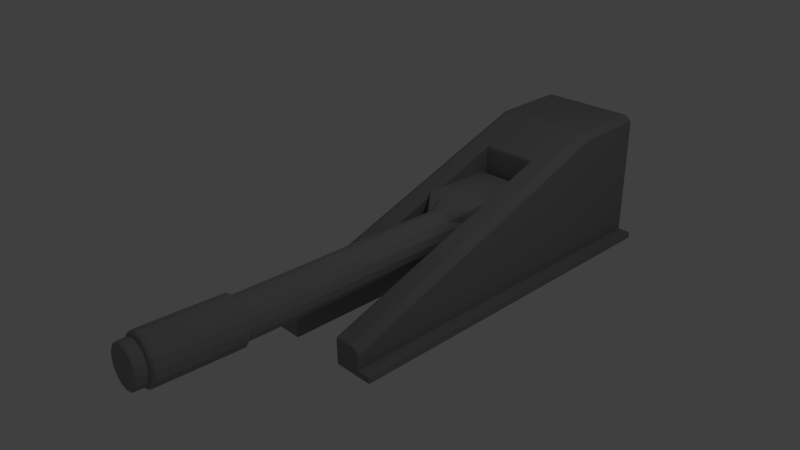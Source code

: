 # Source: lever.blend  (saved by Blender 2.69.0; exported with 4.5.12 LTS)
import bpy
from mathutils import Matrix  # noqa: F401  (used for matrix-valued properties, if any)

bpy.ops.wm.read_factory_settings(use_empty=True)
scene = bpy.context.scene
scene.name = 'Scene'

# ---- collections
col_collection_1 = bpy.data.collections.new('Collection 1'); scene.collection.children.link(col_collection_1)

# ---- materials (node trees are filled in below, after node groups)
mat_lever = bpy.data.materials.new('lever')
mat_lever.alpha_threshold = 0.0
mat_lever.use_transparent_shadow = False
mat_lever.diffuse_color = (0.3185, 0.3185, 0.3185, 1.0)
mat_lever.roughness = 0.5
mat_lever.line_color = (0.0, 0.0, 0.0, 1.0)
mat_leverbase = bpy.data.materials.new('leverbase')
mat_leverbase.alpha_threshold = 0.0
mat_leverbase.use_transparent_shadow = False
mat_leverbase.diffuse_color = (0.281, 0.281, 0.281, 1.0)
mat_leverbase.roughness = 0.5
mat_leverbase.line_color = (0.0, 0.0, 0.0, 1.0)

# ---- material node trees

# ---- world
world_world = bpy.data.worlds.new('World'); scene.world = world_world
world_world.color = (0.05088, 0.05088, 0.05088)
world_world.use_sun_shadow = False
world_world.sun_shadow_jitter_overblur = 0.0
world_world.cycles.sampling_method = 'MANUAL'
world_world.cycles.sample_map_resolution = 256

# ---- cameras
cam_camera = bpy.data.cameras.new('Camera')
cam_camera.clip_end = 100.0
cam_camera.lens = 35.0
cam_camera.sensor_width = 32.0
cam_camera.sensor_height = 18.0
cam_camera.ortho_scale = 7.314
cam_camera.dof.focus_distance = 0.0
cam_camera.dof.aperture_fstop = 128.0

# ---- lights
light_lamp = bpy.data.lights.new('Lamp', 'POINT')
light_lamp.transmission_factor = 0.0
light_lamp.cutoff_distance = 30.0
light_lamp.energy = 100.0
light_lamp.shadow_buffer_clip_start = 1.001
light_lamp.shadow_soft_size = 0.1
light_lamp.shadow_maximum_resolution = 0.006
light_lamp.use_absolute_resolution = True
light_lamp.cycles.use_multiple_importance_sampling = False

# ---- meshes
me_cylinder = bpy.data.meshes.new('Cylinder')
me_cylinder.from_pydata([(-1.304e-07, 0.702, -1.225), (0.0, 0.994, 1.044), (0.219, 0.6523, -1.225), (0.3827, 0.9179, 1.044), (0.4046, 0.5109, -1.225), (0.7071, 0.7012, 1.044), (0.5286, 0.2993, -1.226), (0.9239, 0.3767, 1.044), (0.5722, 0.04974, -1.226), (1.0, -0.005951, 1.044), (0.5286, -0.1999, -1.226), (0.9239, -0.3886, 1.044), (0.4046, -0.4114, -1.226), (0.7071, -0.7131, 1.044), (0.219, -0.5528, -1.226), (0.3827, -0.9298, 1.044), (-4.398e-08, -0.6025, -1.226), (1.51e-07, -1.006, 1.044), (-0.219, -0.5528, -1.226), (-0.3827, -0.9298, 1.044), (-0.4046, -0.4114, -1.226), (-0.7071, -0.7131, 1.044), (-0.5286, -0.1999, -1.226), (-0.9239, -0.3886, 1.044), (-0.5722, 0.04974, -1.226), (-1.0, -0.005951, 1.044), (-0.5286, 0.2993, -1.226), (-0.9239, 0.3767, 1.044), (-0.4046, 0.5109, -1.225), (-0.7071, 0.7012, 1.044), (-0.219, 0.6523, -1.225), (-0.3827, 0.9179, 1.044), (-1.404e-07, 0.906, -0.6977), (-1.404e-07, 0.9118, -0.5904), (-1.404e-07, 0.8068, 0.3371), (-1.404e-07, 0.8128, 0.4429), (-1.404e-07, 0.8188, 0.5487), (0.2773, 0.7559, 0.5487), (0.2773, 0.7499, 0.4428), (0.2773, 0.7439, 0.337), (0.2773, 0.849, -0.5904), (0.2773, 0.8432, -0.6977), (0.5124, 0.5769, 0.5485), (0.5124, 0.5709, 0.4427), (0.5124, 0.5649, 0.3369), (0.5124, 0.6699, -0.5906), (0.5124, 0.6641, -0.6978), (0.6695, 0.3089, 0.5483), (0.6695, 0.3029, 0.4425), (0.6695, 0.2969, 0.3367), (0.6695, 0.4019, -0.5908), (0.6695, 0.3961, -0.698), (0.7247, -0.007285, 0.5481), (0.7247, -0.01328, 0.4423), (0.7247, -0.01928, 0.3364), (0.7247, 0.08573, -0.591), (0.7247, 0.07993, -0.6983), (0.6695, -0.3234, 0.5478), (0.6695, -0.3294, 0.442), (0.6695, -0.3354, 0.3362), (0.6695, -0.2304, -0.5913), (0.6695, -0.2362, -0.6985), (0.5124, -0.5914, 0.5476), (0.5124, -0.5974, 0.4418), (0.5124, -0.6034, 0.336), (0.5124, -0.4984, -0.5915), (0.5124, -0.5042, -0.6987), (0.2773, -0.7705, 0.5475), (0.2773, -0.7765, 0.4417), (0.2773, -0.7825, 0.3359), (0.2773, -0.6775, -0.5916), (0.2773, -0.6833, -0.6989), (-3.1e-08, -0.8334, 0.5475), (-3.1e-08, -0.8394, 0.4416), (-3.1e-08, -0.8454, 0.3358), (-3.1e-08, -0.7404, -0.5917), (-3.1e-08, -0.7462, -0.6989), (-0.2773, -0.7705, 0.5475), (-0.2773, -0.7765, 0.4417), (-0.2773, -0.7825, 0.3359), (-0.2773, -0.6775, -0.5916), (-0.2773, -0.6833, -0.6989), (-0.5124, -0.5914, 0.5476), (-0.5124, -0.5974, 0.4418), (-0.5124, -0.6034, 0.336), (-0.5124, -0.4984, -0.5915), (-0.5124, -0.5042, -0.6987), (-0.6695, -0.3234, 0.5478), (-0.6695, -0.3294, 0.442), (-0.6695, -0.3354, 0.3362), (-0.6695, -0.2304, -0.5913), (-0.6695, -0.2362, -0.6985), (-0.7247, -0.007285, 0.5481), (-0.7247, -0.01328, 0.4423), (-0.7247, -0.01928, 0.3364), (-0.7247, 0.08573, -0.591), (-0.7247, 0.07993, -0.6983), (-1.404e-07, 0.8769, -1.207), (-0.2773, 0.814, -1.207), (-0.5124, 0.6349, -1.207), (-0.6695, 0.3669, -1.208), (-0.6695, 0.3089, 0.5483), (-0.6695, 0.3029, 0.4425), (-0.6695, 0.2969, 0.3367), (-0.6695, 0.4019, -0.5908), (-0.6695, 0.3961, -0.698), (-0.7247, 0.05076, -1.208), (-0.6695, -0.2654, -1.208), (-0.5124, -0.5334, -1.208), (-0.2773, -0.7125, -1.208), (-0.5124, 0.5769, 0.5485), (-0.5124, 0.5709, 0.4427), (-0.5124, 0.5649, 0.3369), (-0.5124, 0.6699, -0.5906), (-0.5124, 0.6641, -0.6978), (-3.1e-08, -0.7754, -1.208), (0.2773, -0.7125, -1.208), (0.5124, -0.5334, -1.208), (0.6695, -0.2654, -1.208), (-0.2773, 0.7559, 0.5487), (-0.2773, 0.7499, 0.4428), (-0.2773, 0.7439, 0.337), (-0.2773, 0.849, -0.5904), (-0.2773, 0.8432, -0.6977), (0.7247, 0.05076, -1.208), (0.6695, 0.3669, -1.208), (0.5124, 0.6349, -1.207), (0.2773, 0.814, -1.207), (-1.101e-08, 1.104, 1.043), (0.4238, 1.095, 1.044), (1.094, 1.083, 1.044), (1.105, 0.4205, 1.043), (1.107, -0.003222, 1.043), (1.105, -0.427, 1.043), (1.112, -1.091, 1.043), (0.4238, -1.107, 1.043), (1.562e-07, -1.111, 1.043), (-0.4238, -1.107, 1.043), (-1.094, -1.085, 1.043), (-1.094, -0.427, 1.043), (-1.107, -0.003222, 1.043), (-1.094, 0.4205, 1.043), (-1.087, 1.119, 1.044), (-0.4238, 1.095, 1.044), (6.722e-06, 1.102, 0.6407), (-1.101e-08, 1.104, 0.842), (0.4238, 1.095, 0.8422), (0.423, 1.093, 0.6409), (1.094, 1.083, 0.8428), (1.092, 1.081, 0.6415), (1.105, 0.4205, 0.842), (1.103, 0.4198, 0.6407), (1.107, -0.003222, 0.842), (1.105, -0.003216, 0.6407), (1.105, -0.427, 0.842), (1.103, -0.4262, 0.6407), (1.112, -1.091, 0.8412), (1.11, -1.089, 0.6399), (0.4238, -1.107, 0.8418), (0.423, -1.105, 0.6405), (1.562e-07, -1.111, 0.842), (6.888e-06, -1.109, 0.6407), (-0.4238, -1.107, 0.8418), (-0.423, -1.105, 0.6405), (-1.094, -1.085, 0.8413), (-1.092, -1.083, 0.6399), (-1.094, -0.427, 0.842), (-1.092, -0.4262, 0.6407), (-1.107, -0.003222, 0.842), (-1.105, -0.003216, 0.6407), (-1.094, 0.4205, 0.842), (-1.092, 0.4198, 0.6407), (-1.087, 1.119, 0.8429), (-1.085, 1.117, 0.6416), (-0.4238, 1.095, 0.8422), (-0.423, 1.093, 0.6409), (0.2773, 0.8165, -1.164), (0.5124, 0.6374, -1.164), (0.6695, 0.3694, -1.164), (0.7247, 0.05322, -1.165), (0.6695, -0.2629, -1.165), (0.5124, -0.5309, -1.165), (0.2773, -0.71, -1.165), (-3.1e-08, -0.7729, -1.165), (-0.2773, -0.71, -1.165), (-0.5124, -0.5309, -1.165), (-0.6695, -0.2629, -1.165), (-0.7247, 0.05322, -1.165), (-0.6695, 0.3694, -1.164), (-0.5124, 0.6374, -1.164), (-0.2773, 0.8165, -1.164), (-1.404e-07, 0.8793, -1.164), (-1.43e-07, 1.017, -1.117), (-1.43e-07, 1.026, -1.013), (-1.43e-07, 1.036, -0.9079), (-1.43e-07, 1.045, -0.8032), (-1.384e-07, 0.9932, -0.6985), (0.3038, 0.9244, -0.6986), (0.3245, 0.9718, -0.8033), (0.3245, 0.9622, -0.908), (0.3245, 0.9526, -1.013), (0.3245, 0.943, -1.117), (0.5613, 0.7282, -0.6988), (0.5996, 0.7623, -0.8035), (0.5996, 0.7527, -0.9082), (0.5996, 0.7431, -1.013), (0.5996, 0.7335, -1.118), (0.7334, 0.4346, -0.6991), (0.7834, 0.4487, -0.8038), (0.7834, 0.4391, -0.9085), (0.7834, 0.4295, -1.013), (0.7834, 0.4199, -1.118), (0.7938, 0.08837, -0.6995), (0.848, 0.07878, -0.8042), (0.848, 0.06918, -0.9089), (0.848, 0.05959, -1.014), (0.848, 0.04999, -1.118), (0.7334, -0.2579, -0.6998), (0.7834, -0.2911, -0.8046), (0.7834, -0.3007, -0.9093), (0.7834, -0.3103, -1.014), (0.7834, -0.3199, -1.119), (0.5613, -0.5515, -0.7001), (0.5996, -0.6047, -0.8049), (0.5996, -0.6143, -0.9096), (0.5996, -0.6239, -1.014), (0.5996, -0.6335, -1.119), (0.3038, -0.7476, -0.7003), (0.3245, -0.8142, -0.8051), (0.3245, -0.8238, -0.9098), (0.3245, -0.8334, -1.015), (0.3245, -0.843, -1.119), (-1.851e-08, -0.8165, -0.7004), (-1.495e-08, -0.8878, -0.8052), (-1.495e-08, -0.8974, -0.9099), (-1.495e-08, -0.907, -1.015), (-1.495e-08, -0.9166, -1.119), (-0.3038, -0.7476, -0.7003), (-0.3245, -0.8142, -0.8051), (-0.3245, -0.8238, -0.9098), (-0.3245, -0.8334, -1.015), (-0.3245, -0.843, -1.119), (-0.5613, -0.5515, -0.7001), (-0.5996, -0.6047, -0.8049), (-0.5996, -0.6143, -0.9096), (-0.5996, -0.6239, -1.014), (-0.5996, -0.6335, -1.119), (-0.7334, -0.2579, -0.6998), (-0.7834, -0.2911, -0.8046), (-0.7834, -0.3007, -0.9093), (-0.7834, -0.3103, -1.014), (-0.7834, -0.3199, -1.119), (-0.7938, 0.08837, -0.6995), (-0.848, 0.07878, -0.8042), (-0.848, 0.06918, -0.9089), (-0.848, 0.05959, -1.014), (-0.848, 0.04999, -1.118), (-0.7334, 0.4347, -0.6991), (-0.7834, 0.4487, -0.8038), (-0.7834, 0.4391, -0.9085), (-0.7834, 0.4295, -1.013), (-0.7834, 0.4199, -1.118), (-0.5613, 0.7282, -0.6988), (-0.5996, 0.7623, -0.8035), (-0.5996, 0.7527, -0.9082), (-0.5996, 0.7431, -1.013), (-0.5996, 0.7335, -1.118), (-0.3038, 0.9244, -0.6986), (-0.3245, 0.9718, -0.8033), (-0.3245, 0.9622, -0.908), (-0.3245, 0.9526, -1.013), (-0.3245, 0.943, -1.117), (0.2746, 0.8014, -1.159), (0.5074, 0.6241, -1.16), (0.6629, 0.3588, -1.16), (0.7176, 0.04575, -1.16), (0.6629, -0.2673, -1.16), (0.5074, -0.5326, -1.161), (0.2746, -0.7099, -1.161), (-2.187e-08, -0.7722, -1.161), (-0.2746, -0.7099, -1.161), (-0.5074, -0.5326, -1.161), (-0.6629, -0.2673, -1.16), (-0.7176, 0.04575, -1.16), (-0.6629, 0.3588, -1.16), (-0.5074, 0.6241, -1.16), (-0.2746, 0.8014, -1.159), (-1.302e-07, 0.8637, -1.159), (0.2744, 0.8056, -1.213), (0.2702, 0.7936, -1.219), (0.5071, 0.6284, -1.214), (0.4992, 0.6192, -1.22), (0.6625, 0.3632, -1.214), (0.6523, 0.3581, -1.22), (0.7171, 0.05042, -1.214), (0.706, 0.05008, -1.22), (0.6625, -0.2624, -1.214), (0.6523, -0.2579, -1.22), (0.5071, -0.5276, -1.214), (0.4992, -0.519, -1.22), (0.2744, -0.7048, -1.215), (0.2702, -0.6935, -1.221), (-3.13e-08, -0.767, -1.215), (-3.234e-08, -0.7548, -1.221), (-0.2744, -0.7048, -1.215), (-0.2702, -0.6935, -1.221), (-0.5071, -0.5276, -1.214), (-0.4992, -0.519, -1.22), (-0.6625, -0.2624, -1.214), (-0.6523, -0.2579, -1.22), (-0.7171, 0.05042, -1.214), (-0.706, 0.05008, -1.22), (-0.6625, 0.3632, -1.214), (-0.6523, 0.3581, -1.22), (-0.5071, 0.6284, -1.214), (-0.4992, 0.6192, -1.22), (-0.2744, 0.8056, -1.213), (-0.2702, 0.7936, -1.219), (-1.396e-07, 0.8679, -1.213), (-1.389e-07, 0.8549, -1.219), (0.2589, 0.7625, -1.222), (0.4784, 0.5953, -1.222), (0.6251, 0.3451, -1.223), (0.6766, 0.04991, -1.223), (0.6251, -0.2452, -1.223), (0.4784, -0.4955, -1.223), (0.2589, -0.6627, -1.223), (-3.485e-08, -0.7214, -1.223), (-0.2589, -0.6627, -1.223), (-0.4784, -0.4955, -1.223), (-0.6251, -0.2452, -1.223), (-0.6766, 0.04991, -1.223), (-0.6251, 0.3451, -1.223), (-0.4784, 0.5953, -1.222), (-0.2589, 0.7625, -1.222), (-1.37e-07, 0.8212, -1.222), (0.3245, 0.941, -1.139), (0.5996, 0.7315, -1.14), (0.7834, 0.4179, -1.14), (0.848, 0.04798, -1.14), (0.7834, -0.3219, -1.141), (0.5996, -0.6355, -1.141), (0.3245, -0.845, -1.141), (-1.495e-08, -0.9186, -1.141), (-0.3245, -0.845, -1.141), (-0.5996, -0.6355, -1.141), (-0.7834, -0.3219, -1.141), (-0.848, 0.04798, -1.14), (-0.7834, 0.4179, -1.14), (-0.5996, 0.7315, -1.14), (-0.3245, 0.941, -1.139), (-1.43e-07, 1.015, -1.139), (0.3215, 0.9324, -1.143), (0.3172, 0.9201, -1.148), (0.3106, 0.9015, -1.152), (0.2967, 0.863, -1.156), (0.5941, 0.7248, -1.143), (0.5861, 0.7153, -1.148), (0.5738, 0.7009, -1.152), (0.5483, 0.6714, -1.157), (0.7762, 0.4141, -1.144), (0.7657, 0.4088, -1.148), (0.7498, 0.4008, -1.153), (0.7164, 0.3847, -1.157), (0.8401, 0.04763, -1.144), (0.8288, 0.04722, -1.149), (0.8115, 0.04682, -1.153), (0.7754, 0.04643, -1.157), (0.7762, -0.3188, -1.145), (0.7657, -0.3143, -1.149), (0.7498, -0.3072, -1.153), (0.7164, -0.2918, -1.158), (0.5941, -0.6295, -1.145), (0.5861, -0.6208, -1.149), (0.5738, -0.6073, -1.154), (0.5483, -0.5786, -1.158), (0.3215, -0.8371, -1.145), (0.3172, -0.8256, -1.15), (0.3106, -0.8078, -1.154), (0.2967, -0.7702, -1.158), (-1.508e-08, -0.91, -1.145), (-1.58e-08, -0.8975, -1.15), (-1.764e-08, -0.8782, -1.154), (-1.98e-08, -0.8375, -1.158), (-0.3215, -0.8371, -1.145), (-0.3172, -0.8256, -1.15), (-0.3106, -0.8078, -1.154), (-0.2967, -0.7702, -1.158), (-0.5941, -0.6295, -1.145), (-0.5861, -0.6208, -1.149), (-0.5738, -0.6073, -1.154), (-0.5483, -0.5786, -1.158), (-0.7762, -0.3188, -1.145), (-0.7657, -0.3143, -1.149), (-0.7498, -0.3072, -1.153), (-0.7164, -0.2918, -1.158), (-0.8401, 0.04763, -1.144), (-0.8288, 0.04722, -1.149), (-0.8115, 0.04682, -1.153), (-0.7754, 0.04643, -1.157), (-0.7762, 0.4141, -1.144), (-0.7657, 0.4088, -1.148), (-0.7498, 0.4008, -1.153), (-0.7164, 0.3847, -1.157), (-0.5941, 0.7248, -1.143), (-0.5861, 0.7153, -1.148), (-0.5738, 0.7009, -1.152), (-0.5483, 0.6714, -1.157), (-0.3215, 0.9324, -1.143), (-0.3172, 0.9201, -1.148), (-0.3106, 0.9015, -1.152), (-0.2967, 0.863, -1.156), (-1.419e-07, 1.005, -1.143), (-1.409e-07, 0.992, -1.148), (-1.402e-07, 0.9719, -1.152), (-1.369e-07, 0.9303, -1.156), (-1.43e-07, 1.054, -0.7078), (0.3245, 0.9805, -0.7079), (0.5996, 0.771, -0.7081), (0.7834, 0.4574, -0.7084), (0.848, 0.08752, -0.7088), (0.7834, -0.2824, -0.7092), (0.5996, -0.596, -0.7095), (0.3245, -0.8055, -0.7097), (-1.495e-08, -0.8791, -0.7098), (-0.3245, -0.8055, -0.7097), (-0.5996, -0.596, -0.7095), (-0.7834, -0.2824, -0.7092), (-0.848, 0.08752, -0.7088), (-0.7834, 0.4574, -0.7084), (-0.5996, 0.771, -0.7081), (-0.3245, 0.9805, -0.7079), (0.3228, 0.9759, -0.7054), (0.3206, 0.9703, -0.7031), (0.3177, 0.9625, -0.7007), (0.5964, 0.7675, -0.7056), (0.5925, 0.7633, -0.7033), (0.587, 0.7573, -0.701), (0.7792, 0.4556, -0.7059), (0.7741, 0.4535, -0.7036), (0.767, 0.4503, -0.7013), (0.8434, 0.08775, -0.7063), (0.8379, 0.08796, -0.704), (0.8302, 0.08817, -0.7017), (0.7792, -0.2802, -0.7067), (0.7741, -0.2775, -0.7044), (0.767, -0.274, -0.702), (0.5964, -0.592, -0.707), (0.5925, -0.5874, -0.7047), (0.587, -0.581, -0.7023), (0.3228, -0.8004, -0.7072), (0.3206, -0.7944, -0.7049), (0.3177, -0.7861, -0.7026), (-1.522e-08, -0.8736, -0.7073), (-1.541e-08, -0.8671, -0.705), (-1.601e-08, -0.8581, -0.7026), (-0.3228, -0.8004, -0.7072), (-0.3206, -0.7944, -0.7049), (-0.3177, -0.7861, -0.7026), (-0.5964, -0.592, -0.707), (-0.5925, -0.5874, -0.7047), (-0.587, -0.581, -0.7023), (-0.7792, -0.2802, -0.7067), (-0.7741, -0.2775, -0.7044), (-0.767, -0.274, -0.702), (-0.8434, 0.08775, -0.7063), (-0.8379, 0.08796, -0.704), (-0.8302, 0.08817, -0.7017), (-0.7792, 0.4556, -0.7059), (-0.7741, 0.4535, -0.7036), (-0.767, 0.4503, -0.7013), (-0.5964, 0.7675, -0.7056), (-0.5925, 0.7633, -0.7033), (-0.587, 0.7573, -0.701), (-0.3227, 0.9759, -0.7054), (-0.3206, 0.9703, -0.7031), (-0.3177, 0.9625, -0.7007), (-1.426e-07, 1.049, -0.7053), (-1.419e-07, 1.043, -0.703), (-1.414e-07, 1.034, -0.7007), (0.3978, -0.4166, -1.226), (0.6953, -0.721, 1.044), (0.5039, -0.5399, -1.208), (0.5039, -0.5108, -0.6987), (0.5039, -0.505, -0.5915), (0.5039, -0.61, 0.336), (0.5039, -0.604, 0.4418), (0.5039, -0.598, 0.5476), (1.092, -1.102, 1.043), (1.09, -1.1, 0.6399), (1.092, -1.102, 0.8412), (0.5039, -0.5375, -1.165), (0.5896, -0.6411, -1.119), (0.5896, -0.6315, -1.014), (0.5896, -0.6219, -0.9096), (0.5896, -0.6124, -0.8049), (0.5519, -0.5586, -0.7002), (0.4989, -0.5391, -1.161), (0.4909, -0.5254, -1.22), (0.4986, -0.5341, -1.214), (0.4704, -0.5016, -1.223), (0.5896, -0.6432, -1.141), (0.5391, -0.5856, -1.158), (0.5642, -0.6146, -1.154), (0.5762, -0.6283, -1.149), (0.5841, -0.6371, -1.145), (0.5896, -0.6036, -0.7095), (0.5864, -0.5997, -0.707), (0.5825, -0.5949, -0.7047), (0.5772, -0.5885, -0.7024), (0.4105, -0.4014, -1.226), (0.7174, -0.6976, 1.044), (0.5199, -0.4915, -0.6987), (0.5199, -0.4857, -0.5915), (0.5199, -0.5907, 0.336), (0.5199, -0.5847, 0.4418), (0.5199, -0.5787, 0.5477), (0.5199, -0.5206, -1.208), (1.116, -1.07, 1.043), (1.114, -1.068, 0.6399), (1.116, -1.07, 0.8413), (0.5199, -0.5182, -1.165), (0.6083, -0.6186, -1.119), (0.6083, -0.609, -1.014), (0.6083, -0.5994, -0.9096), (0.6083, -0.5898, -0.8049), (0.5695, -0.5375, -0.7001), (0.5148, -0.52, -1.161), (0.5065, -0.5066, -1.22), (0.5145, -0.515, -1.214), (0.4854, -0.4836, -1.223), (0.6083, -0.6206, -1.141), (0.5563, -0.5649, -1.158), (0.5822, -0.593, -1.154), (0.5946, -0.6062, -1.149), (0.6027, -0.6148, -1.145), (0.6083, -0.5811, -0.7095), (0.6051, -0.5772, -0.707), (0.6011, -0.5727, -0.7047), (0.5956, -0.5664, -0.7023), (0.4124, 0.4975, -1.225), (0.7209, 0.6806, 1.044), (0.5224, 0.6471, -0.6979), (0.5224, 0.6529, -0.5906), (0.5224, 0.5479, 0.3369), (0.5224, 0.5539, 0.4427), (0.5224, 0.5599, 0.5485), (0.5224, 0.6179, -1.207), (1.105, 1.048, 1.044), (1.103, 1.046, 0.6414), (1.105, 1.048, 0.8428), (0.5224, 0.6204, -1.164), (0.6113, 0.7136, -1.118), (0.6113, 0.7232, -1.013), (0.6113, 0.7328, -0.9082), (0.6113, 0.7424, -0.8035), (0.5722, 0.7096, -0.6988), (0.5172, 0.6073, -1.16), (0.5089, 0.6026, -1.22), (0.5169, 0.6116, -1.214), (0.4877, 0.5794, -1.222), (0.6113, 0.7116, -1.14), (0.559, 0.6532, -1.157), (0.585, 0.6819, -1.152), (0.5974, 0.6958, -1.148), (0.6056, 0.7051, -1.143), (0.6113, 0.7511, -0.7081), (0.608, 0.7478, -0.7056), (0.604, 0.7437, -0.7033), (0.5984, 0.7379, -0.701), (0.3906, 0.5216, -1.225), (0.6826, 0.7175, 1.044), (0.4947, 0.6776, -0.6978), (0.4947, 0.6834, -0.5906), (0.4947, 0.5784, 0.3369), (0.4947, 0.5844, 0.4427), (0.4947, 0.5904, 0.5485), (0.4947, 0.6484, -1.207), (1.053, 1.091, 1.044), (1.051, 1.089, 0.6414), (1.053, 1.091, 0.8428), (0.4947, 0.6509, -1.164), (0.5789, 0.7493, -1.118), (0.5789, 0.7589, -1.013), (0.5789, 0.7685, -0.9082), (0.5789, 0.7781, -0.8035), (0.5419, 0.743, -0.6988), (0.4898, 0.6375, -1.159), (0.482, 0.6323, -1.22), (0.4895, 0.6418, -1.214), (0.4619, 0.6079, -1.222), (0.5789, 0.7473, -1.14), (0.5293, 0.6859, -1.157), (0.554, 0.7161, -1.152), (0.5658, 0.7307, -1.148), (0.5735, 0.7404, -1.143), (0.5789, 0.7868, -0.7081), (0.5757, 0.7833, -0.7056), (0.572, 0.7789, -0.7033), (0.5667, 0.7728, -0.7009), (-0.3928, 0.5199, -1.225), (-0.6865, 0.715, 1.044), (-0.4975, 0.6463, -1.207), (-0.4975, 0.6755, -0.6978), (-0.4975, 0.6813, -0.5906), (-0.4975, 0.5763, 0.3369), (-0.4975, 0.5823, 0.4427), (-0.4975, 0.5883, 0.5485), (-1.052, 1.126, 1.044), (-1.05, 1.124, 0.6415), (-1.052, 1.126, 0.8429), (-0.4975, 0.6488, -1.164), (-0.5821, 0.7468, -1.118), (-0.5821, 0.7564, -1.013), (-0.5821, 0.766, -0.9082), (-0.5821, 0.7756, -0.8035), (-0.5449, 0.7407, -0.6988), (-0.4926, 0.6354, -1.159), (-0.4847, 0.6303, -1.22), (-0.4922, 0.6397, -1.214), (-0.4645, 0.6059, -1.222), (-0.5821, 0.7448, -1.14), (-0.5323, 0.6836, -1.157), (-0.5571, 0.7137, -1.152), (-0.5689, 0.7283, -1.148), (-0.5767, 0.738, -1.143), (-0.5821, 0.7843, -0.7081), (-0.5789, 0.7808, -0.7056), (-0.5752, 0.7765, -0.7033), (-0.5699, 0.7704, -0.7009), (-0.4115, 0.4991, -1.225), (-0.7192, 0.683, 1.044), (-0.5212, 0.6199, -1.207), (-0.5212, 0.6491, -0.6979), (-0.5212, 0.6549, -0.5906), (-0.5212, 0.5499, 0.3369), (-0.5212, 0.5559, 0.4427), (-0.5212, 0.5619, 0.5485), (-1.095, 1.089, 1.044), (-1.093, 1.087, 0.6415), (-1.095, 1.089, 0.8429), (-0.5212, 0.6224, -1.164), (-0.6099, 0.7159, -1.118), (-0.6099, 0.7255, -1.013), (-0.6099, 0.7351, -0.9082), (-0.6099, 0.7447, -0.8035), (-0.5709, 0.7118, -0.6988), (-0.5161, 0.6093, -1.16), (-0.5078, 0.6046, -1.22), (-0.5158, 0.6136, -1.214), (-0.4866, 0.5813, -1.222), (-0.6099, 0.7139, -1.14), (-0.5577, 0.6554, -1.157), (-0.5837, 0.6842, -1.152), (-0.5961, 0.6981, -1.148), (-0.6042, 0.7074, -1.143), (-0.6099, 0.7535, -0.7081), (-0.6066, 0.7501, -0.7056), (-0.6026, 0.746, -0.7033), (-0.5971, 0.7401, -0.701), (-0.3983, -0.4162, -1.226), (-0.6962, -0.7203, 1.044), (-0.5045, -0.5394, -1.208), (-0.5045, -0.5102, -0.6987), (-0.5045, -0.5044, -0.5915), (-0.5045, -0.6094, 0.336), (-0.5045, -0.6034, 0.4418), (-0.5045, -0.5975, 0.5476), (-1.077, -1.092, 1.043), (-1.075, -1.09, 0.6399), (-1.077, -1.092, 0.8413), (-0.5045, -0.5369, -1.165), (-0.5904, -0.6405, -1.119), (-0.5904, -0.6309, -1.014), (-0.5904, -0.6213, -0.9096), (-0.5904, -0.6117, -0.8049), (-0.5527, -0.558, -0.7001), (-0.4996, -0.5386, -1.161), (-0.4916, -0.5249, -1.22), (-0.4992, -0.5335, -1.214), (-0.4711, -0.5011, -1.223), (-0.5904, -0.6425, -1.141), (-0.5399, -0.585, -1.158), (-0.565, -0.614, -1.154), (-0.577, -0.6277, -1.149), (-0.5849, -0.6365, -1.145), (-0.5904, -0.603, -0.7095), (-0.5872, -0.599, -0.707), (-0.5833, -0.5943, -0.7047), (-0.578, -0.5879, -0.7024), (-0.4087, -0.4045, -1.226), (-0.7143, -0.7024, 1.044), (-0.5176, -0.5245, -1.208), (-0.5176, -0.4954, -0.6987), (-0.5176, -0.4896, -0.5915), (-0.5176, -0.5946, 0.336), (-0.5176, -0.5886, 0.4418), (-0.5176, -0.5826, 0.5476), (-1.1, -1.069, 1.043), (-1.098, -1.067, 0.6399), (-1.1, -1.069, 0.8413), (-0.5176, -0.5221, -1.165), (-0.6057, -0.6231, -1.119), (-0.6057, -0.6135, -1.014), (-0.6057, -0.6039, -0.9096), (-0.6057, -0.5944, -0.8049), (-0.567, -0.5418, -0.7001), (-0.5125, -0.5239, -1.161), (-0.5043, -0.5104, -1.22), (-0.5122, -0.5188, -1.214), (-0.4833, -0.4872, -1.223), (-0.6057, -0.6252, -1.141), (-0.5538, -0.5691, -1.158), (-0.5797, -0.5974, -1.154), (-0.592, -0.6107, -1.149), (-0.6001, -0.6193, -1.145), (-0.6057, -0.5856, -0.7095), (-0.6024, -0.5817, -0.707), (-0.5985, -0.5772, -0.7047), (-0.593, -0.5708, -0.7023), (-1.101e-08, 1.104, 0.6439), (0.4238, 1.095, 0.6441), (1.094, 1.083, 0.6447), (1.105, 0.4205, 0.6439), (1.107, -0.003222, 0.6439), (1.105, -0.427, 0.6439), (1.112, -1.091, 0.6432), (0.4238, -1.107, 0.6437), (1.562e-07, -1.111, 0.6439), (-0.4238, -1.107, 0.6437), (-1.094, -1.085, 0.6432), (-1.094, -0.427, 0.6439), (-1.107, -0.003222, 0.6439), (-1.094, 0.4205, 0.6439), (-1.087, 1.119, 0.6448), (-0.4238, 1.095, 0.6441), (1.092, -1.102, 0.6431), (1.116, -1.07, 0.6432), (1.105, 1.048, 0.6447), (1.053, 1.091, 0.6447), (-1.052, 1.126, 0.6448), (-1.095, 1.089, 0.6448), (-1.077, -1.092, 0.6432), (-1.1, -1.069, 0.6432), (-1.072, 1.108, 0.6397), (0.4188, 1.089, 0.6391), (1.079, 1.073, 0.6396), (1.091, 0.4183, 0.6389), (1.094, -0.003302, 0.6389), (1.091, -0.4249, 0.6389), (1.096, -1.081, 0.6381), (0.4188, -1.1, 0.6387), (1.551e-07, -1.105, 0.6389), (-0.4188, -1.1, 0.6387), (-1.078, -1.076, 0.6381), (-1.081, -0.4249, 0.6389), (-1.094, -0.003302, 0.6389), (-1.081, 0.4183, 0.6389), (-0.4188, 1.089, 0.6391), (-1.019e-08, 1.099, 0.6389), (1.076, -1.092, 0.6381), (1.101, -1.06, 0.6381), (1.089, 1.038, 0.6396), (1.039, 1.081, 0.6396), (-1.037, 1.116, 0.6397), (-1.079, 1.078, 0.6397), (-1.062, -1.082, 0.6381), (-1.084, -1.06, 0.6381)], [], [(15, 17, 136, 135), (31, 1, 128, 143), (7, 9, 132, 131), (23, 25, 140, 139), (9, 11, 133, 132), (25, 27, 141, 140), (17, 19, 137, 136), (763, 745, 147, 579), (748, 747, 151, 153), (761, 749, 155, 519), (752, 751, 159, 161), (766, 753, 163, 669), (756, 755, 167, 169), (765, 757, 171, 639), (3, 1, 31, 601, 29, 631, 27, 25, 23, 691, 21, 661, 19, 17, 15, 481, 13, 511, 11, 9, 7, 541, 5, 571), (764, 744, 173, 609), (661, 21, 138, 668), (0, 2, 570, 4, 540, 6, 8, 10, 510, 12, 480, 14, 16, 18, 660, 20, 690, 22, 24, 26, 630, 28, 600, 30), (32, 33, 40, 41), (33, 34, 39, 40), (34, 35, 38, 39), (35, 36, 37, 38), (511, 13, 134, 518), (572, 573, 45, 46), (573, 574, 44, 45), (574, 575, 43, 44), (575, 576, 42, 43), (631, 29, 142, 638), (542, 543, 50, 51), (543, 544, 49, 50), (544, 545, 48, 49), (545, 546, 47, 48), (1, 3, 129, 128), (51, 50, 55, 56), (50, 49, 54, 55), (49, 48, 53, 54), (48, 47, 52, 53), (571, 5, 130, 578), (56, 55, 60, 61), (55, 54, 59, 60), (54, 53, 58, 59), (53, 52, 57, 58), (601, 31, 143, 608), (512, 513, 65, 66), (513, 514, 64, 65), (514, 515, 63, 64), (515, 516, 62, 63), (541, 7, 131, 548), (619, 602, 98, 316), (316, 98, 97, 318), (649, 632, 99, 314), (483, 484, 70, 71), (484, 485, 69, 70), (485, 486, 68, 69), (486, 487, 67, 68), (691, 23, 139, 698), (310, 106, 100, 312), (308, 107, 106, 310), (709, 692, 107, 308), (679, 662, 108, 306), (302, 115, 109, 304), (71, 70, 75, 76), (70, 69, 74, 75), (69, 68, 73, 74), (68, 67, 72, 73), (481, 15, 135, 488), (300, 116, 115, 302), (499, 482, 116, 300), (529, 517, 117, 298), (294, 124, 118, 296), (292, 125, 124, 294), (76, 75, 80, 81), (75, 74, 79, 80), (74, 73, 78, 79), (73, 72, 77, 78), (745, 759, 144, 147), (559, 547, 125, 292), (589, 577, 126, 290), (318, 97, 127, 288), (179, 178, 274, 275), (183, 182, 278, 279), (663, 664, 85, 86), (664, 665, 84, 85), (665, 666, 83, 84), (666, 667, 82, 83), (762, 746, 149, 549), (187, 186, 282, 283), (611, 189, 285, 617), (603, 123, 267, 616), (633, 114, 262, 646), (91, 96, 252, 247), (693, 694, 90, 91), (694, 695, 89, 90), (695, 696, 88, 89), (696, 697, 87, 88), (749, 748, 153, 155), (663, 86, 242, 676), (71, 76, 232, 227), (512, 66, 222, 526), (51, 56, 212, 207), (572, 46, 202, 586), (91, 90, 95, 96), (90, 89, 94, 95), (89, 88, 93, 94), (88, 87, 92, 93), (760, 750, 157, 489), (551, 177, 273, 557), (491, 181, 277, 497), (701, 185, 281, 707), (191, 190, 286, 287), (581, 176, 272, 587), (96, 95, 104, 105), (95, 94, 103, 104), (94, 93, 102, 103), (93, 92, 101, 102), (753, 752, 161, 163), (521, 180, 276, 527), (671, 184, 280, 677), (641, 188, 284, 647), (123, 32, 196, 267), (96, 105, 257, 252), (633, 634, 113, 114), (634, 635, 112, 113), (635, 636, 111, 112), (636, 637, 110, 111), (767, 754, 165, 699), (693, 91, 247, 706), (76, 81, 237, 232), (483, 71, 227, 496), (56, 61, 217, 212), (542, 51, 207, 556), (123, 122, 33, 32), (122, 121, 34, 33), (121, 120, 35, 34), (120, 119, 36, 35), (757, 756, 169, 171), (32, 41, 197, 196), (176, 191, 287, 272), (180, 179, 275, 276), (184, 183, 279, 280), (188, 187, 283, 284), (603, 604, 122, 123), (604, 605, 121, 122), (605, 606, 120, 121), (606, 607, 119, 120), (759, 758, 175, 144), (145, 128, 129, 146), (580, 578, 130, 148), (550, 548, 131, 150), (150, 131, 132, 152), (152, 132, 133, 154), (520, 518, 134, 156), (490, 488, 135, 158), (158, 135, 136, 160), (160, 136, 137, 162), (670, 668, 138, 164), (700, 698, 139, 166), (166, 139, 140, 168), (168, 140, 141, 170), (640, 638, 142, 172), (174, 143, 128, 145), (610, 608, 143, 174), (720, 145, 146, 721), (739, 580, 148, 722), (738, 550, 150, 723), (723, 150, 152, 724), (724, 152, 154, 725), (737, 520, 156, 726), (736, 490, 158, 727), (727, 158, 160, 728), (728, 160, 162, 729), (742, 670, 164, 730), (743, 700, 166, 731), (731, 166, 168, 732), (732, 168, 170, 733), (741, 640, 172, 734), (735, 174, 145, 720), (740, 610, 174, 735), (97, 191, 176, 127), (577, 581, 177, 126), (547, 551, 178, 125), (125, 178, 179, 124), (124, 179, 180, 118), (517, 521, 181, 117), (482, 491, 182, 116), (116, 182, 183, 115), (115, 183, 184, 109), (662, 671, 185, 108), (692, 701, 186, 107), (107, 186, 187, 106), (106, 187, 188, 100), (632, 641, 189, 99), (98, 190, 191, 97), (602, 611, 190, 98), (351, 192, 201, 336), (192, 193, 200, 201), (193, 194, 199, 200), (194, 195, 198, 199), (479, 196, 197, 434), (591, 582, 206, 337), (582, 583, 205, 206), (583, 584, 204, 205), (584, 585, 203, 204), (599, 586, 202, 437), (561, 552, 211, 338), (552, 553, 210, 211), (553, 554, 209, 210), (554, 555, 208, 209), (569, 556, 207, 440), (338, 211, 216, 339), (211, 210, 215, 216), (210, 209, 214, 215), (209, 208, 213, 214), (440, 207, 212, 443), (339, 216, 221, 340), (216, 215, 220, 221), (215, 214, 219, 220), (214, 213, 218, 219), (443, 212, 217, 446), (531, 522, 226, 341), (522, 523, 225, 226), (523, 524, 224, 225), (524, 525, 223, 224), (539, 526, 222, 449), (501, 492, 231, 342), (492, 493, 230, 231), (493, 494, 229, 230), (494, 495, 228, 229), (509, 496, 227, 452), (342, 231, 236, 343), (231, 230, 235, 236), (230, 229, 234, 235), (229, 228, 233, 234), (452, 227, 232, 455), (343, 236, 241, 344), (236, 235, 240, 241), (235, 234, 239, 240), (234, 233, 238, 239), (455, 232, 237, 458), (681, 672, 246, 345), (672, 673, 245, 246), (673, 674, 244, 245), (674, 675, 243, 244), (689, 676, 242, 461), (711, 702, 251, 346), (702, 703, 250, 251), (703, 704, 249, 250), (704, 705, 248, 249), (719, 706, 247, 464), (346, 251, 256, 347), (251, 250, 255, 256), (250, 249, 254, 255), (249, 248, 253, 254), (464, 247, 252, 467), (347, 256, 261, 348), (256, 255, 260, 261), (255, 254, 259, 260), (254, 253, 258, 259), (467, 252, 257, 470), (651, 642, 266, 349), (642, 643, 265, 266), (643, 644, 264, 265), (644, 645, 263, 264), (659, 646, 262, 473), (350, 271, 192, 351), (271, 270, 193, 192), (270, 269, 194, 193), (269, 268, 195, 194), (476, 267, 196, 479), (621, 612, 271, 350), (612, 613, 270, 271), (613, 614, 269, 270), (614, 615, 268, 269), (629, 616, 267, 476), (620, 618, 317, 334), (618, 619, 316, 317), (334, 317, 319, 335), (317, 316, 318, 319), (650, 648, 315, 333), (648, 649, 314, 315), (331, 311, 313, 332), (311, 310, 312, 313), (330, 309, 311, 331), (309, 308, 310, 311), (710, 708, 309, 330), (708, 709, 308, 309), (680, 678, 307, 329), (678, 679, 306, 307), (327, 303, 305, 328), (303, 302, 304, 305), (326, 301, 303, 327), (301, 300, 302, 303), (500, 498, 301, 326), (498, 499, 300, 301), (530, 528, 299, 325), (528, 529, 298, 299), (323, 295, 297, 324), (295, 294, 296, 297), (322, 293, 295, 323), (293, 292, 294, 295), (560, 558, 293, 322), (558, 559, 292, 293), (590, 588, 291, 321), (588, 589, 290, 291), (335, 319, 289, 320), (319, 318, 288, 289), (600, 620, 334, 30), (30, 334, 335, 0), (630, 650, 333, 28), (24, 331, 332, 26), (22, 330, 331, 24), (690, 710, 330, 22), (660, 680, 329, 20), (16, 327, 328, 18), (14, 326, 327, 16), (480, 500, 326, 14), (510, 530, 325, 12), (8, 323, 324, 10), (6, 322, 323, 8), (540, 560, 322, 6), (570, 590, 321, 4), (0, 335, 320, 2), (412, 351, 336, 352), (595, 591, 337, 356), (565, 561, 338, 360), (360, 338, 339, 364), (364, 339, 340, 368), (535, 531, 341, 372), (505, 501, 342, 376), (376, 342, 343, 380), (380, 343, 344, 384), (685, 681, 345, 388), (715, 711, 346, 392), (392, 346, 347, 396), (396, 347, 348, 400), (655, 651, 349, 404), (408, 350, 351, 412), (625, 621, 350, 408), (287, 415, 355, 272), (415, 414, 354, 355), (414, 413, 353, 354), (413, 412, 352, 353), (587, 592, 359, 273), (592, 593, 358, 359), (593, 594, 357, 358), (594, 595, 356, 357), (557, 562, 363, 274), (562, 563, 362, 363), (563, 564, 361, 362), (564, 565, 360, 361), (274, 363, 367, 275), (363, 362, 366, 367), (362, 361, 365, 366), (361, 360, 364, 365), (275, 367, 371, 276), (367, 366, 370, 371), (366, 365, 369, 370), (365, 364, 368, 369), (527, 532, 375, 277), (532, 533, 374, 375), (533, 534, 373, 374), (534, 535, 372, 373), (497, 502, 379, 278), (502, 503, 378, 379), (503, 504, 377, 378), (504, 505, 376, 377), (278, 379, 383, 279), (379, 378, 382, 383), (378, 377, 381, 382), (377, 376, 380, 381), (279, 383, 387, 280), (383, 382, 386, 387), (382, 381, 385, 386), (381, 380, 384, 385), (677, 682, 391, 281), (682, 683, 390, 391), (683, 684, 389, 390), (684, 685, 388, 389), (707, 712, 395, 282), (712, 713, 394, 395), (713, 714, 393, 394), (714, 715, 392, 393), (282, 395, 399, 283), (395, 394, 398, 399), (394, 393, 397, 398), (393, 392, 396, 397), (283, 399, 403, 284), (399, 398, 402, 403), (398, 397, 401, 402), (397, 396, 400, 401), (647, 652, 407, 285), (652, 653, 406, 407), (653, 654, 405, 406), (654, 655, 404, 405), (286, 411, 415, 287), (411, 410, 414, 415), (410, 409, 413, 414), (409, 408, 412, 413), (617, 622, 411, 286), (622, 623, 410, 411), (623, 624, 409, 410), (624, 625, 408, 409), (195, 416, 417, 198), (585, 596, 418, 203), (555, 566, 419, 208), (208, 419, 420, 213), (213, 420, 421, 218), (525, 536, 422, 223), (495, 506, 423, 228), (228, 423, 424, 233), (233, 424, 425, 238), (675, 686, 426, 243), (705, 716, 427, 248), (248, 427, 428, 253), (253, 428, 429, 258), (645, 656, 430, 263), (268, 431, 416, 195), (615, 626, 431, 268), (416, 477, 432, 417), (477, 478, 433, 432), (478, 479, 434, 433), (596, 597, 435, 418), (597, 598, 436, 435), (598, 599, 437, 436), (566, 567, 438, 419), (567, 568, 439, 438), (568, 569, 440, 439), (419, 438, 441, 420), (438, 439, 442, 441), (439, 440, 443, 442), (420, 441, 444, 421), (441, 442, 445, 444), (442, 443, 446, 445), (536, 537, 447, 422), (537, 538, 448, 447), (538, 539, 449, 448), (506, 507, 450, 423), (507, 508, 451, 450), (508, 509, 452, 451), (423, 450, 453, 424), (450, 451, 454, 453), (451, 452, 455, 454), (424, 453, 456, 425), (453, 454, 457, 456), (454, 455, 458, 457), (686, 687, 459, 426), (687, 688, 460, 459), (688, 689, 461, 460), (716, 717, 462, 427), (717, 718, 463, 462), (718, 719, 464, 463), (427, 462, 465, 428), (462, 463, 466, 465), (463, 464, 467, 466), (428, 465, 468, 429), (465, 466, 469, 468), (466, 467, 470, 469), (656, 657, 471, 430), (657, 658, 472, 471), (658, 659, 473, 472), (431, 474, 477, 416), (474, 475, 478, 477), (475, 476, 479, 478), (626, 627, 474, 431), (627, 628, 475, 474), (628, 629, 476, 475), (66, 65, 484, 483), (65, 64, 485, 484), (64, 63, 486, 485), (63, 62, 487, 486), (13, 481, 488, 134), (298, 117, 482, 499), (751, 760, 489, 159), (182, 491, 497, 278), (66, 483, 496, 222), (156, 134, 488, 490), (726, 156, 490, 736), (117, 181, 491, 482), (341, 226, 492, 501), (226, 225, 493, 492), (225, 224, 494, 493), (224, 223, 495, 494), (449, 222, 496, 509), (325, 299, 498, 500), (299, 298, 499, 498), (12, 325, 500, 480), (372, 341, 501, 505), (277, 375, 502, 497), (375, 374, 503, 502), (374, 373, 504, 503), (373, 372, 505, 504), (223, 422, 506, 495), (422, 447, 507, 506), (447, 448, 508, 507), (448, 449, 509, 508), (750, 761, 519, 157), (11, 511, 518, 133), (61, 60, 513, 512), (60, 59, 514, 513), (59, 58, 515, 514), (58, 57, 516, 515), (296, 118, 517, 529), (61, 512, 526, 217), (181, 521, 527, 277), (154, 133, 518, 520), (725, 154, 520, 737), (118, 180, 521, 517), (340, 221, 522, 531), (221, 220, 523, 522), (220, 219, 524, 523), (219, 218, 525, 524), (446, 217, 526, 539), (324, 297, 528, 530), (297, 296, 529, 528), (10, 324, 530, 510), (368, 340, 531, 535), (276, 371, 532, 527), (371, 370, 533, 532), (370, 369, 534, 533), (369, 368, 535, 534), (218, 421, 536, 525), (421, 444, 537, 536), (444, 445, 538, 537), (445, 446, 539, 538), (46, 45, 543, 542), (45, 44, 544, 543), (44, 43, 545, 544), (43, 42, 546, 545), (5, 541, 548, 130), (290, 126, 547, 559), (747, 762, 549, 151), (178, 551, 557, 274), (46, 542, 556, 202), (148, 130, 548, 550), (722, 148, 550, 738), (126, 177, 551, 547), (337, 206, 552, 561), (206, 205, 553, 552), (205, 204, 554, 553), (204, 203, 555, 554), (437, 202, 556, 569), (321, 291, 558, 560), (291, 290, 559, 558), (4, 321, 560, 540), (356, 337, 561, 565), (273, 359, 562, 557), (359, 358, 563, 562), (358, 357, 564, 563), (357, 356, 565, 564), (203, 418, 566, 555), (418, 435, 567, 566), (435, 436, 568, 567), (436, 437, 569, 568), (746, 763, 579, 149), (41, 40, 573, 572), (40, 39, 574, 573), (39, 38, 575, 574), (38, 37, 576, 575), (3, 571, 578, 129), (288, 127, 577, 589), (41, 572, 586, 197), (177, 581, 587, 273), (146, 129, 578, 580), (721, 146, 580, 739), (127, 176, 581, 577), (336, 201, 582, 591), (201, 200, 583, 582), (200, 199, 584, 583), (199, 198, 585, 584), (434, 197, 586, 599), (320, 289, 588, 590), (289, 288, 589, 588), (2, 320, 590, 570), (352, 336, 591, 595), (272, 355, 592, 587), (355, 354, 593, 592), (354, 353, 594, 593), (353, 352, 595, 594), (198, 417, 596, 585), (417, 432, 597, 596), (432, 433, 598, 597), (433, 434, 599, 598), (758, 764, 609, 175), (29, 601, 608, 142), (314, 99, 602, 619), (190, 611, 617, 286), (114, 603, 616, 262), (114, 113, 604, 603), (113, 112, 605, 604), (112, 111, 606, 605), (111, 110, 607, 606), (172, 142, 608, 610), (734, 172, 610, 740), (99, 189, 611, 602), (349, 266, 612, 621), (266, 265, 613, 612), (265, 264, 614, 613), (264, 263, 615, 614), (473, 262, 616, 629), (333, 315, 618, 620), (315, 314, 619, 618), (28, 333, 620, 600), (404, 349, 621, 625), (285, 407, 622, 617), (407, 406, 623, 622), (406, 405, 624, 623), (405, 404, 625, 624), (263, 430, 626, 615), (430, 471, 627, 626), (471, 472, 628, 627), (472, 473, 629, 628), (744, 765, 639, 173), (27, 631, 638, 141), (312, 100, 632, 649), (105, 633, 646, 257), (189, 641, 647, 285), (105, 104, 634, 633), (104, 103, 635, 634), (103, 102, 636, 635), (102, 101, 637, 636), (170, 141, 638, 640), (733, 170, 640, 741), (100, 188, 641, 632), (348, 261, 642, 651), (261, 260, 643, 642), (260, 259, 644, 643), (259, 258, 645, 644), (470, 257, 646, 659), (332, 313, 648, 650), (313, 312, 649, 648), (26, 332, 650, 630), (400, 348, 651, 655), (284, 403, 652, 647), (403, 402, 653, 652), (402, 401, 654, 653), (401, 400, 655, 654), (258, 429, 656, 645), (429, 468, 657, 656), (468, 469, 658, 657), (469, 470, 659, 658), (754, 766, 669, 165), (19, 661, 668, 137), (304, 109, 662, 679), (81, 80, 664, 663), (80, 79, 665, 664), (79, 78, 666, 665), (78, 77, 667, 666), (81, 663, 676, 237), (185, 671, 677, 281), (162, 137, 668, 670), (729, 162, 670, 742), (109, 184, 671, 662), (344, 241, 672, 681), (241, 240, 673, 672), (240, 239, 674, 673), (239, 238, 675, 674), (458, 237, 676, 689), (328, 305, 678, 680), (305, 304, 679, 678), (18, 328, 680, 660), (384, 344, 681, 685), (280, 387, 682, 677), (387, 386, 683, 682), (386, 385, 684, 683), (385, 384, 685, 684), (238, 425, 686, 675), (425, 456, 687, 686), (456, 457, 688, 687), (457, 458, 689, 688), (21, 691, 698, 138), (306, 108, 692, 709), (86, 85, 694, 693), (85, 84, 695, 694), (84, 83, 696, 695), (83, 82, 697, 696), (186, 701, 707, 282), (755, 767, 699, 167), (86, 693, 706, 242), (164, 138, 698, 700), (730, 164, 700, 743), (108, 185, 701, 692), (345, 246, 702, 711), (246, 245, 703, 702), (245, 244, 704, 703), (244, 243, 705, 704), (461, 242, 706, 719), (329, 307, 708, 710), (307, 306, 709, 708), (20, 329, 710, 690), (388, 345, 711, 715), (281, 391, 712, 707), (391, 390, 713, 712), (390, 389, 714, 713), (389, 388, 715, 714), (243, 426, 716, 705), (426, 459, 717, 716), (459, 460, 718, 717), (460, 461, 719, 718), (144, 720, 721, 147), (579, 739, 722, 149), (549, 738, 723, 151), (151, 723, 724, 153), (153, 724, 725, 155), (519, 737, 726, 157), (489, 736, 727, 159), (159, 727, 728, 161), (161, 728, 729, 163), (669, 742, 730, 165), (699, 743, 731, 167), (167, 731, 732, 169), (169, 732, 733, 171), (639, 741, 734, 173), (175, 735, 720, 144), (609, 740, 735, 175), (157, 726, 736, 489), (155, 725, 737, 519), (149, 722, 738, 549), (147, 721, 739, 579), (173, 734, 740, 609), (171, 733, 741, 639), (163, 729, 742, 669), (165, 730, 743, 699), (576, 37, 745, 763), (52, 47, 747, 748), (516, 57, 749, 761), (72, 67, 751, 752), (667, 77, 753, 766), (92, 87, 755, 756), (637, 101, 757, 765), (607, 110, 744, 764), (37, 36, 759, 745), (546, 42, 746, 762), (57, 52, 748, 749), (487, 62, 750, 760), (77, 72, 752, 753), (697, 82, 754, 767), (101, 92, 756, 757), (36, 119, 758, 759), (67, 487, 760, 751), (62, 516, 761, 750), (47, 546, 762, 747), (42, 576, 763, 746), (119, 607, 764, 758), (110, 637, 765, 744), (82, 667, 766, 754), (87, 697, 767, 755)])
me_cylinder.materials.append(mat_lever)
me_cylinder.use_remesh_preserve_volume = False
me_cylinder.use_remesh_preserve_attributes = False
me_cylinder.use_mirror_vertex_groups = False
me_cylinder.update()
me_cube = bpy.data.meshes.new('Cube')
me_cube.from_pydata([(1.0, 4.442, -1.0), (1.0, -1.0, -1.0), (-1.0, -1.0, -1.0), (-1.0, 4.442, -1.0), (-1.0, -0.6299, -0.9036), (1.0, -0.07836, -0.9036), (1.0, -0.3541, -0.9036), (-0.6309, 4.442, -1.0), (1.0, 3.413, -1.0), (-1.0, 3.413, -1.0), (1.0, -0.6299, -0.9036), (-0.6709, 4.442, -1.0), (1.0, 1.402, -1.0), (1.0, 0.2992, -1.0), (1.0, -0.8039, -1.0), (-1.0, -0.8039, -0.9036), (-1.0, 0.2992, -0.9036), (-1.0, 1.402, -0.9036), (-1.0, 1.402, -1.0), (-1.0, 0.2992, -1.0), (-1.0, -0.8039, -1.0), (1.0, -0.8039, -0.9036), (1.0, 0.2992, -0.9036), (1.0, 1.402, -0.9036), (1.0, -0.6299, -1.0), (1.0, -0.3541, -1.0), (1.0, -0.07836, -1.0), (-1.0, 3.413, -0.9036), (1.0, 3.413, -0.9036), (-1.0, 4.442, -0.9036), (-1.0, -0.6299, -1.0), (-1.0, -0.3541, -1.0), (-1.0, -0.07836, -1.0), (-1.0, -1.0, -0.9036), (1.0, -1.0, -0.9036), (1.0, 4.442, -0.9036), (0.8091, 4.442, -1.0), (0.6091, 4.442, -1.0), (0.4091, 4.442, -1.0), (0.2091, 4.442, -1.0), (0.009072, 4.442, -1.0), (-0.1909, 4.442, -1.0), (-0.3909, 4.442, -1.0), (-0.5909, 4.442, -1.0), (-0.7909, 4.442, -1.0), (0.8091, -1.0, -1.0), (0.6091, -1.0, -1.0), (0.4129, -0.9961, -1.0), (-0.3951, -0.9961, -1.0), (-0.5909, -1.0, -1.0), (-0.7909, -1.0, -1.0), (0.8091, 4.442, 0.8764), (0.6091, 4.442, 0.959), (0.4091, 4.442, 0.959), (0.2091, 4.442, 0.959), (0.009072, 4.442, 0.959), (-0.1909, 4.442, 0.959), (-0.3909, 4.442, 0.959), (-0.5909, 4.442, 0.959), (-0.7909, 4.442, 0.8764), (0.8091, -0.9979, -0.6966), (0.6091, -0.9979, -0.614), (0.4174, -0.994, -0.6186), (-0.3998, -0.994, -0.618), (-0.5909, -0.9979, -0.614), (-0.7909, -0.9979, -0.6966), (0.8091, 3.413, -1.0), (0.6091, 3.413, -1.0), (0.4091, 3.413, -1.0), (0.2091, 3.413, -1.0), (0.009072, 3.413, -1.0), (-0.1909, 3.413, -1.0), (-0.3909, 3.413, -1.0), (-0.5909, 3.413, -1.0), (-0.7909, 3.413, -1.0), (-0.7909, 3.413, 0.8639), (-0.5909, 3.413, 0.9465), (-0.3909, 3.413, 0.9465), (-0.1909, 3.413, 0.9465), (0.009072, 3.413, 0.9465), (0.2091, 3.413, 0.9465), (0.4091, 3.413, 0.9465), (0.6091, 3.413, 0.9465), (0.8091, 3.413, 0.8639), (0.8091, 1.402, -1.0), (0.6091, 1.402, -1.0), (0.4091, 1.402, -1.0), (-0.3909, 1.402, -1.0), (-0.5909, 1.402, -1.0), (-0.7909, 1.402, -1.0), (0.8091, 0.2992, -1.0), (0.6091, 0.2992, -1.0), (0.4091, 0.2992, -1.0), (-0.3909, 0.2992, -1.0), (-0.5909, 0.2992, -1.0), (-0.7909, 0.2992, -1.0), (0.8091, -0.8039, -1.0), (0.6091, -0.8039, -1.0), (0.4091, -0.8039, -1.0), (-0.3909, -0.8039, -1.0), (-0.5909, -0.8039, -1.0), (-0.7909, -0.8039, -1.0), (-0.7909, 1.402, 0.1541), (-0.5909, 1.402, 0.2367), (-0.3957, 1.402, 0.2327), (0.4136, 1.402, 0.2321), (0.6091, 1.402, 0.2367), (0.8091, 1.402, 0.1541), (-0.7909, 0.2992, -0.2354), (-0.5909, 0.2992, -0.1528), (-0.3957, 0.2992, -0.1568), (0.4136, 0.2992, -0.1574), (0.6091, 0.2992, -0.1528), (0.8091, 0.2992, -0.2354), (-0.7909, -0.8039, -0.6249), (-0.5909, -0.8039, -0.5423), (-0.3957, -0.8039, -0.5463), (0.4136, -0.8039, -0.5469), (0.6091, -0.8039, -0.5423), (0.8091, -0.8039, -0.6249), (0.8091, -0.07836, -1.0), (0.6091, -0.07836, -1.0), (0.4091, -0.07836, -1.0), (-0.3909, -0.07836, -1.0), (-0.5909, -0.07836, -1.0), (-0.7909, -0.07836, -1.0), (0.8091, -0.3541, -1.0), (0.6091, -0.3541, -1.0), (0.4091, -0.3541, -1.0), (-0.3909, -0.3541, -1.0), (-0.5909, -0.3541, -1.0), (-0.7909, -0.3541, -1.0), (0.8091, -0.6299, -1.0), (0.6091, -0.6299, -1.0), (0.4091, -0.6299, -1.0), (-0.3909, -0.6299, -1.0), (-0.5909, -0.6299, -1.0), (-0.7909, -0.6299, -1.0), (-0.7909, -0.07836, -0.3687), (-0.5909, -0.07836, -0.2861), (-0.3957, -0.07836, -0.2901), (0.4136, -0.07836, -0.2907), (0.6091, -0.07836, -0.2861), (0.8091, -0.07836, -0.3687), (-0.7909, -0.3541, -0.4661), (-0.5909, -0.3541, -0.3835), (-0.3957, -0.3541, -0.3875), (0.4136, -0.3541, -0.3881), (0.6091, -0.3541, -0.3835), (0.8091, -0.3541, -0.4661), (-0.7909, -0.6299, -0.5635), (-0.5909, -0.6299, -0.4808), (-0.3957, -0.6299, -0.4849), (0.4136, -0.6299, -0.4855), (0.6091, -0.6299, -0.4808), (0.8091, -0.6299, -0.5635), (-0.7109, -1.0, -0.9995), (-0.7509, -1.0, -1.0), (-0.7109, 4.442, -0.9995), (-0.7109, 2.582, -0.9995), (-0.6309, -1.0, -1.0), (-0.6709, -1.0, -1.0), (-0.7509, 4.442, -1.0), (0.4091, 2.589, -1.0), (-1.0, -0.3541, -0.9036), (-1.0, -0.07836, -0.9036), (0.8091, 4.442, -0.9043), (-0.7909, 4.442, -0.9049), (0.8091, -1.0, -0.9037), (-0.7909, -1.0, -0.9038), (0.8091, 3.413, -0.9036), (-0.7909, 3.413, -0.9036), (0.8091, 1.402, -0.9036), (-0.7909, 1.402, -0.9036), (0.8091, 0.2992, -0.9036), (-0.7909, 0.2992, -0.9036), (0.8091, -0.8039, -0.9036), (-0.7909, -0.8039, -0.9036), (0.8091, -0.07836, -0.9036), (-0.7909, -0.07836, -0.9036), (0.8091, -0.3541, -0.9036), (-0.7909, -0.3541, -0.9036), (0.8091, -0.6299, -0.9036), (-0.7909, -0.6299, -0.9036), (-0.5909, -1.0, -0.9036), (0.4129, -0.9961, -0.9046), (-0.3951, -0.9961, -0.904), (0.6091, -1.0, -0.9036), (0.2091, 4.442, -0.9036), (0.009072, 4.442, -0.9036), (-0.1909, 4.442, -0.9036), (-0.3909, 4.442, -0.9036), (0.6091, 4.442, -0.9036), (-0.5909, 4.442, -0.9036), (0.4091, 4.442, -0.9036), (-0.7109, 4.442, 0.943), (-0.7509, 4.442, 0.9217), (-0.6709, 4.442, 0.959), (-0.6309, 4.442, 0.959), (-0.7509, -0.9979, -0.6513), (-0.7109, -0.9979, -0.6301), (-0.6709, -0.9979, -0.614), (-0.6309, -0.9979, -0.614), (-0.7509, 3.413, -1.0), (-0.7109, 3.413, -0.9995), (-0.6709, 3.413, -1.0), (-0.6309, 3.413, -1.0), (-0.6309, 3.413, 0.9465), (-0.6709, 3.413, 0.9465), (-0.7109, 3.413, 0.9305), (-0.7509, 3.413, 0.9092), (-0.7509, 1.402, -1.0), (-0.7109, 1.402, -0.9995), (-0.6709, 1.402, -1.0), (-0.6309, 1.402, -1.0), (-0.7509, 0.2992, -1.0), (-0.7109, 0.2992, -0.9995), (-0.6709, 0.2992, -1.0), (-0.6309, 0.2992, -1.0), (-0.7509, -0.8039, -1.0), (-0.7109, -0.8039, -0.9995), (-0.6709, -0.8039, -1.0), (-0.6309, -0.8039, -1.0), (-0.6309, 1.402, 0.2367), (-0.6709, 1.402, 0.2367), (-0.7109, 1.402, 0.2207), (-0.7509, 1.402, 0.1994), (-0.6309, 0.2992, -0.1528), (-0.6709, 0.2992, -0.1528), (-0.7109, 0.2992, -0.1689), (-0.7509, 0.2992, -0.1901), (-0.6309, -0.8039, -0.5423), (-0.6709, -0.8039, -0.5423), (-0.7109, -0.8039, -0.5584), (-0.7509, -0.8039, -0.5796), (-0.7509, -0.07836, -1.0), (-0.7109, -0.07836, -0.9995), (-0.6709, -0.07836, -1.0), (-0.6309, -0.07836, -1.0), (-0.7509, -0.3541, -1.0), (-0.7109, -0.3541, -0.9995), (-0.6709, -0.3541, -1.0), (-0.6309, -0.3541, -1.0), (-0.7509, -0.6299, -1.0), (-0.7109, -0.6299, -0.9995), (-0.6709, -0.6299, -1.0), (-0.6309, -0.6299, -1.0), (-0.6309, -0.07836, -0.2861), (-0.6709, -0.07836, -0.2861), (-0.7109, -0.07836, -0.3022), (-0.7509, -0.07836, -0.3234), (-0.6309, -0.3541, -0.3835), (-0.6709, -0.3541, -0.3835), (-0.7109, -0.3541, -0.3996), (-0.7509, -0.3541, -0.4208), (-0.6309, -0.6299, -0.4808), (-0.6709, -0.6299, -0.4808), (-0.7109, -0.6299, -0.4969), (-0.7509, -0.6299, -0.5181), (-0.6309, -1.0, -0.9037), (-0.6709, -1.0, -0.9037), (-0.7109, -1.0, -0.9032), (-0.7509, -1.0, -0.9041), (-0.6309, 4.442, -0.9039), (-0.6709, 4.442, -0.9041), (-0.7109, 4.442, -0.9039), (-0.7509, 4.442, -0.9049), (0.6491, 4.442, -1.0), (0.6891, 4.442, -1.0), (0.7291, 4.442, -0.9995), (0.7691, 4.442, -1.0), (0.6491, -1.0, -1.0), (0.6891, -1.0, -1.0), (0.7291, -1.0, -0.9995), (0.7691, -1.0, -1.0), (0.6491, 4.442, 0.959), (0.6891, 4.442, 0.959), (0.7291, 4.442, 0.943), (0.7691, 4.442, 0.9217), (0.6491, -0.9979, -0.614), (0.6891, -0.9979, -0.614), (0.7291, -0.9979, -0.6301), (0.7691, -0.9979, -0.6513), (0.6491, 3.413, -1.0), (0.6891, 3.413, -1.0), (0.7291, 3.413, -0.9995), (0.7691, 3.413, -1.0), (0.7691, 3.413, 0.9092), (0.7291, 3.413, 0.9305), (0.6891, 3.413, 0.9465), (0.6491, 3.413, 0.9465), (0.6491, 1.402, -1.0), (0.6891, 1.402, -1.0), (0.7291, 1.402, -0.9995), (0.7691, 1.402, -1.0), (0.6491, 0.2992, -1.0), (0.6891, 0.2992, -1.0), (0.7291, 0.2992, -0.9995), (0.7691, 0.2992, -1.0), (0.6491, -0.8039, -1.0), (0.6891, -0.8039, -1.0), (0.7291, -0.8039, -0.9995), (0.7691, -0.8039, -1.0), (0.7691, 1.402, 0.1994), (0.7291, 1.402, 0.2207), (0.6891, 1.402, 0.2367), (0.6491, 1.402, 0.2367), (0.7691, 0.2992, -0.1901), (0.7291, 0.2992, -0.1689), (0.6891, 0.2992, -0.1528), (0.6491, 0.2992, -0.1528), (0.7691, -0.8039, -0.5796), (0.7291, -0.8039, -0.5584), (0.6891, -0.8039, -0.5423), (0.6491, -0.8039, -0.5423), (0.6491, -0.07836, -1.0), (0.6891, -0.07836, -1.0), (0.7291, -0.07836, -0.9995), (0.7691, -0.07836, -1.0), (0.6491, -0.3541, -1.0), (0.6891, -0.3541, -1.0), (0.7291, -0.3541, -0.9995), (0.7691, -0.3541, -1.0), (0.6491, -0.6299, -1.0), (0.6891, -0.6299, -1.0), (0.7291, -0.6299, -0.9995), (0.7691, -0.6299, -1.0), (0.7691, -0.07836, -0.3234), (0.7291, -0.07836, -0.3022), (0.6891, -0.07836, -0.2861), (0.6491, -0.07836, -0.2861), (0.7691, -0.3541, -0.4208), (0.7291, -0.3541, -0.3996), (0.6891, -0.3541, -0.3835), (0.6491, -0.3541, -0.3835), (0.7691, -0.6299, -0.5181), (0.7291, -0.6299, -0.4969), (0.6891, -0.6299, -0.4808), (0.6491, -0.6299, -0.4808), (0.6491, -1.0, -0.9036), (0.6891, -1.0, -0.9037), (0.7291, -1.0, -0.9031), (0.7691, -1.0, -0.9039), (0.6491, 4.442, -0.9038), (0.6891, 4.442, -0.9039), (0.7291, 4.442, -0.9035), (0.7691, 4.442, -0.9045), (0.8091, 2.605, 0.5788), (0.6091, 2.605, 0.6614), (0.4136, 2.61, 0.6501), (0.2091, 2.61, 0.6547), (0.009072, 2.61, 0.6547), (-0.1909, 2.61, 0.6547), (-0.3957, 2.61, 0.6507), (-0.5909, 2.605, 0.6614), (-0.7909, 2.605, 0.5788), (-0.6309, 2.605, 0.6614), (-0.6709, 2.605, 0.6614), (-0.7109, 2.605, 0.6453), (-0.7509, 2.605, 0.6241), (0.7691, 2.605, 0.6241), (0.7291, 2.605, 0.6453), (0.6891, 2.605, 0.6614), (0.6491, 2.605, 0.6614), (1.0, 2.593, -1.0), (1.0, 2.593, -0.9036), (0.8091, 2.63, -0.9036), (-1.0, 2.58, -1.0), (-1.0, 2.58, -0.9036), (-0.7909, 2.578, -0.9036), (0.6891, 2.591, -1.0), (-0.5909, 2.582, -1.0), (0.009072, 2.586, -1.0), (0.6091, 2.591, -1.0), (-0.6709, 2.582, -1.0), (0.7291, 2.591, -0.9995), (-0.3909, 2.584, -1.0), (0.2091, 2.588, -1.0), (0.8091, 2.592, -1.0), (-0.7509, 2.581, -1.0), (-0.6309, 2.582, -1.0), (0.6491, 2.591, -1.0), (0.7691, 2.592, -1.0), (-0.7909, 2.581, -1.0), (-0.1909, 2.585, -1.0), (-0.3909, 2.585, -0.8607), (-0.3909, -0.3541, -0.8959), (-0.3909, -0.6299, -0.8992), (-0.3909, 1.402, -0.8748), (-0.3909, -0.8039, -0.9013), (-0.3909, 0.2992, -0.8881), (-0.3909, -0.07836, -0.8926), (0.4091, -0.8039, -0.9006), (0.4091, 0.2992, -0.8835), (0.4091, -0.6299, -0.8979), (0.4091, 1.402, -0.8664), (0.4091, -0.3541, -0.8936), (0.4091, 2.59, -0.848), (0.4091, -0.07836, -0.8893), (0.2091, 2.589, -0.8511), (-0.1909, 2.586, -0.8575), (0.009072, 2.588, -0.8543), (0.8091, 3.413, 0.8236), (0.6091, 4.442, 0.9172), (0.4091, 4.442, 0.9172), (0.2091, 4.442, 0.9172), (0.009072, 4.442, 0.9172), (-0.1909, 4.442, 0.9172), (-0.3909, 4.442, 0.9172), (-0.5909, 4.442, 0.9172), (-0.3909, 1.402, 0.2071), (-0.3909, 0.2992, -0.1763), (-0.3909, -0.07836, -0.3075), (-0.3909, -0.3541, -0.4034), (-0.3909, -0.6299, -0.4992), (-0.3909, -0.8039, -0.5597), (0.4091, -0.8039, -0.5597), (-0.7909, -0.6299, -0.5806), (-0.7909, -0.3541, -0.4848), (-0.7909, -0.07836, -0.389), (-0.7909, 0.2992, -0.2578), (-0.7909, 1.402, 0.1253), (0.8091, -0.07836, -0.389), (0.8091, -0.3541, -0.4848), (0.8091, -0.6299, -0.5806), (0.8091, -0.8039, -0.641), (-0.7909, -0.8039, -0.641), (-0.5909, -1.0, -0.6278), (0.4129, -0.9961, -0.6279), (0.4091, -0.6299, -0.4992), (0.4091, -0.3541, -0.4033), (0.4091, -0.07836, -0.3075), (-0.3951, -0.9961, -0.6278), (0.6091, -1.0, -0.6278), (0.4091, 0.2992, -0.1762), (-0.7909, -1.0, -0.7091), (0.8091, -1.0, -0.7091), (0.8091, 4.442, 0.8359), (0.8091, 1.402, 0.1253), (0.8091, 0.2992, -0.2578), (-0.7909, 4.442, 0.8359), (-0.7909, 2.605, 0.5431), (-0.6309, -1.0, -0.6278), (-0.6709, -1.0, -0.6278), (-0.7109, -1.0, -0.6439), (-0.7509, -1.0, -0.6651), (-0.6309, 4.442, 0.9172), (-0.6709, 4.442, 0.9172), (-0.7109, 4.442, 0.9011), (-0.7509, 4.442, 0.8799), (0.7691, -1.0, -0.6651), (0.7291, -1.0, -0.6439), (0.6891, -1.0, -0.6278), (0.6491, -1.0, -0.6278), (0.7691, 4.442, 0.8799), (0.7291, 4.442, 0.9011), (0.6891, 4.442, 0.9172), (0.6491, 4.442, 0.9172), (0.8091, 2.606, 0.5431), (-0.7909, 3.413, 0.8236), (-0.3909, 2.605, 0.6251), (0.4091, 1.402, 0.2072), (0.4091, 2.605, 0.6253), (0.2091, 2.605, 0.6253), (-0.1909, 2.605, 0.6252), (0.009072, 2.605, 0.6252), (-0.4078, 4.442, -1.0), (-0.4078, -1.0, -1.0), (-0.4078, 4.442, 0.959), (-0.4078, -0.9979, -0.614), (-0.4078, 3.413, -1.0), (-0.4078, 3.413, 0.9465), (-0.4078, 1.402, -1.0), (-0.4078, 0.2992, -1.0), (-0.4078, -0.8039, -1.0), (-0.4078, 1.402, 0.2367), (-0.4078, 0.2992, -0.1528), (-0.4078, -0.8039, -0.5423), (-0.4078, -0.07836, -1.0), (-0.4078, -0.3541, -1.0), (-0.4078, -0.6299, -1.0), (-0.4078, -0.07836, -0.2861), (-0.4078, -0.3541, -0.3835), (-0.4078, -0.6299, -0.4808), (-0.4078, -1.0, -0.9039), (-0.4078, 4.442, -0.9036), (-0.4078, 2.605, 0.6614), (-0.4078, 2.584, -1.0), (-0.4078, -1.0, -0.6278), (-0.4078, 4.442, 0.9172), (0.4282, 4.442, -1.0), (0.4282, -1.0, -1.0), (0.4282, 4.442, 0.959), (0.4282, -0.9979, -0.614), (0.4282, 3.413, -1.0), (0.4282, 3.413, 0.9465), (0.4282, 1.402, -1.0), (0.4282, 0.2992, -1.0), (0.4282, -0.8039, -1.0), (0.4282, 1.402, 0.2367), (0.4282, 0.2992, -0.1528), (0.4282, -0.8039, -0.5423), (0.4282, -0.07836, -1.0), (0.4282, -0.3541, -1.0), (0.4282, -0.6299, -1.0), (0.4282, -0.07836, -0.2861), (0.4282, -0.3541, -0.3835), (0.4282, -0.6299, -0.4808), (0.4282, -1.0, -0.9045), (0.4282, 4.442, -0.9036), (0.4282, 2.605, 0.6614), (0.4282, 2.589, -1.0), (0.4282, -1.0, -0.6279), (0.4282, 4.442, 0.9172), (0.8091, 2.623, 0.5852), (0.6091, 2.623, 0.6678), (0.4135, 2.623, 0.6679), (0.2091, 2.623, 0.6724), (0.009072, 2.623, 0.6724), (-0.1909, 2.623, 0.6724), (-0.3956, 2.623, 0.6685), (-0.5909, 2.623, 0.6678), (-0.7909, 2.623, 0.5852), (-0.6309, 2.623, 0.6678), (-0.6709, 2.623, 0.6678), (-0.7109, 2.623, 0.6517), (-0.7509, 2.623, 0.6305), (0.7691, 2.623, 0.6305), (0.7291, 2.623, 0.6517), (0.6891, 2.623, 0.6678), (0.6491, 2.623, 0.6678), (0.8091, 2.624, 0.5494), (-0.7909, 2.623, 0.5494), (-0.4078, 2.623, 0.6678), (0.4282, 2.623, 0.6678), (-0.3909, -0.988, -1.0), (-0.5909, -0.988, -1.0), (-0.3957, -0.988, -0.6113), (-0.5909, -0.988, -0.6073), (-0.7909, -0.988, -0.6899), (-0.6309, -0.988, -1.0), (-0.6709, -0.988, -1.0), (-0.7109, -0.988, -0.9995), (-0.7509, -0.988, -1.0), (-0.6309, -0.988, -0.6073), (-0.6709, -0.988, -0.6073), (-0.7109, -0.988, -0.6233), (-0.7509, -0.988, -0.6445), (-0.3909, -0.988, -0.9038), (-0.7909, -0.988, -0.705), (-0.3909, -0.988, -0.6237), (-0.4078, -0.988, -1.0), (-0.4078, -0.988, -0.6073), (0.6091, -0.9866, -1.0), (0.4091, -0.9866, -1.0), (0.8091, -0.9866, -0.6894), (0.6091, -0.9866, -0.6068), (0.4136, -0.9866, -0.6114), (0.7691, -0.9866, -1.0), (0.7291, -0.9866, -0.9995), (0.6891, -0.9866, -1.0), (0.6491, -0.9866, -1.0), (0.7691, -0.9866, -0.6441), (0.7291, -0.9866, -0.6229), (0.6891, -0.9866, -0.6068), (0.6491, -0.9866, -0.6068), (0.4091, -0.9866, -0.9044), (0.8091, -0.9866, -0.7045), (0.4091, -0.9866, -0.6232), (0.4282, -0.9866, -1.0), (0.4282, -0.9866, -0.6068)], [], [(74, 383, 89, 173, 369, 171), (126, 120, 178, 180), (3, 44, 167, 29), (2, 20, 15, 33), (96, 132, 182, 176), (50, 2, 33, 169), (364, 12, 23, 365), (420, 108, 102, 421), (6, 10, 182, 180), (5, 6, 180, 178), (125, 131, 181, 179), (120, 90, 174, 178), (19, 18, 17, 16), (131, 137, 183, 181), (44, 74, 171, 167), (1, 45, 168, 34), (22, 5, 178, 174), (10, 21, 176, 182), (23, 22, 174, 172), (365, 23, 172, 366), (35, 28, 170, 166), (21, 34, 168, 176), (24, 14, 21, 10), (9, 3, 29, 27), (13, 26, 5, 22), (45, 96, 176, 168), (367, 9, 27, 368), (90, 84, 172, 174), (181, 183, 4, 164), (179, 181, 164, 165), (175, 179, 165, 16), (183, 177, 15, 4), (173, 175, 16, 17), (369, 173, 17, 368), (30, 31, 164, 4), (561, 271, 46, 553), (569, 491, 47, 554), (551, 467, 49, 536), (219, 543, 157, 50, 101), (12, 13, 22, 23), (565, 556, 61, 279), (570, 557, 62, 493), (552, 538, 64, 469), (547, 539, 65, 199), (167, 171, 27, 29), (157, 262, 169, 50), (491, 508, 185, 47), (467, 484, 184, 49), (406, 189, 190, 407), (177, 169, 33, 15), (549, 539, 114, 426), (509, 490, 38, 194), (194, 38, 39, 188), (188, 39, 40, 189), (189, 40, 41, 190), (190, 41, 42, 191), (485, 466, 43, 193), (343, 267, 37, 192), (36, 0, 35, 166), (267, 283, 67, 37), (490, 494, 68, 38), (38, 68, 69, 39), (39, 69, 70, 40), (40, 70, 71, 41), (41, 71, 72, 42), (466, 470, 73, 43), (162, 203, 74, 44), (137, 101, 177, 183), (275, 52, 82, 290), (492, 53, 81, 495), (53, 54, 80, 81), (54, 55, 79, 80), (55, 56, 78, 79), (56, 57, 77, 78), (468, 58, 76, 471), (196, 59, 75, 210), (14, 1, 34, 21), (381, 291, 85, 373), (511, 496, 86, 163), (487, 472, 88, 371), (379, 211, 89, 383), (101, 50, 169, 177), (291, 295, 91, 85), (496, 497, 92, 86), (472, 473, 94, 88), (211, 215, 95, 89), (84, 378, 66, 170, 366, 172), (323, 299, 97, 133), (504, 498, 98, 134), (480, 474, 100, 136), (243, 219, 101, 137), (20, 30, 4, 15), (363, 348, 106, 306), (510, 349, 105, 499), (486, 354, 103, 475), (359, 355, 102, 226), (132, 126, 180, 182), (306, 106, 112, 310), (499, 105, 111, 500), (475, 103, 109, 476), (226, 102, 108, 230), (32, 19, 16, 165), (338, 154, 118, 314), (507, 153, 117, 501), (483, 151, 115, 477), (258, 150, 114, 234), (0, 8, 28, 35), (295, 315, 121, 91), (497, 502, 122, 92), (473, 478, 124, 94), (215, 235, 125, 95), (89, 95, 175, 173), (315, 319, 127, 121), (502, 503, 128, 122), (478, 479, 130, 124), (235, 239, 131, 125), (26, 25, 6, 5), (319, 323, 133, 127), (503, 504, 134, 128), (388, 87, 376, 385), (93, 87, 388, 390), (479, 480, 136, 130), (239, 243, 137, 131), (25, 24, 10, 6), (310, 112, 142, 330), (500, 111, 141, 505), (123, 93, 390, 391), (129, 123, 391, 386), (135, 129, 386, 387), (99, 135, 387, 389), (476, 109, 139, 481), (230, 108, 138, 250), (66, 36, 166, 170), (330, 142, 148, 334), (505, 141, 147, 506), (92, 393, 395, 86), (55, 406, 407, 56), (416, 117, 153, 429), (429, 153, 147, 430), (481, 139, 145, 482), (250, 138, 144, 254), (95, 125, 179, 175), (334, 148, 154, 338), (506, 147, 153, 507), (430, 147, 141, 431), (431, 141, 111, 434), (434, 111, 105, 461), (461, 462, 397, 395), (482, 145, 151, 483), (254, 144, 150, 258), (418, 181, 183, 417), (541, 161, 156, 542), (540, 160, 161, 541), (31, 32, 165, 164), (418, 144, 138, 419), (419, 138, 108, 420), (536, 49, 160, 540), (50, 101, 20, 2), (137, 30, 20, 101), (131, 31, 30, 137), (125, 32, 31, 131), (32, 125, 95, 19), (19, 95, 89, 18), (367, 383, 74, 9), (44, 3, 9, 74), (66, 8, 0, 36), (378, 364, 8, 66), (90, 13, 12, 84), (120, 26, 13, 90), (26, 120, 126, 25), (25, 126, 132, 24), (24, 132, 96, 14), (14, 96, 45, 1), (163, 397, 399, 377), (377, 399, 401, 372), (400, 384, 372, 401), (488, 469, 64, 427), (512, 493, 62, 428), (385, 376, 384, 400), (513, 509, 194, 404), (445, 199, 65, 435), (271, 339, 187, 46), (453, 279, 61, 433), (404, 194, 188, 405), (407, 190, 191, 408), (405, 188, 189, 406), (489, 485, 193, 409), (457, 343, 192, 403), (426, 114, 150, 417), (266, 162, 44, 167), (449, 266, 167, 440), (436, 168, 176, 425, 567), (425, 176, 182, 424), (424, 182, 180, 423), (423, 180, 178, 422), (422, 178, 174, 439), (439, 174, 172, 438), (458, 366, 170, 402, 531), (402, 170, 166, 437), (283, 381, 373, 67), (441, 369, 173, 421), (532, 522, 75, 459), (542, 156, 157, 543), (538, 544, 202, 64), (544, 545, 201, 202), (545, 546, 200, 201), (546, 547, 199, 200), (49, 184, 259, 160), (160, 259, 260, 161), (161, 260, 261, 156), (156, 261, 262, 157), (43, 73, 206, 7), (7, 206, 205, 11), (11, 205, 204, 158), (158, 204, 203, 162), (58, 198, 207, 76), (198, 197, 208, 207), (197, 195, 209, 208), (195, 196, 210, 209), (371, 88, 214, 380), (380, 214, 213, 374), (374, 213, 212, 159), (159, 212, 211, 379), (88, 94, 218, 214), (214, 218, 217, 213), (213, 217, 216, 212), (212, 216, 215, 211), (136, 100, 222, 246), (246, 222, 221, 245), (245, 221, 220, 244), (244, 220, 219, 243), (354, 356, 223, 103), (356, 357, 224, 223), (357, 358, 225, 224), (358, 359, 226, 225), (103, 223, 227, 109), (223, 224, 228, 227), (224, 225, 229, 228), (225, 226, 230, 229), (151, 255, 231, 115), (255, 256, 232, 231), (256, 257, 233, 232), (257, 258, 234, 233), (94, 124, 238, 218), (218, 238, 237, 217), (217, 237, 236, 216), (216, 236, 235, 215), (124, 130, 242, 238), (238, 242, 241, 237), (237, 241, 240, 236), (236, 240, 239, 235), (130, 136, 246, 242), (242, 246, 245, 241), (241, 245, 244, 240), (240, 244, 243, 239), (109, 227, 247, 139), (227, 228, 248, 247), (228, 229, 249, 248), (229, 230, 250, 249), (139, 247, 251, 145), (247, 248, 252, 251), (248, 249, 253, 252), (249, 250, 254, 253), (145, 251, 255, 151), (251, 252, 256, 255), (252, 253, 257, 256), (253, 254, 258, 257), (427, 64, 202, 442), (442, 202, 201, 443), (443, 201, 200, 444), (444, 200, 199, 445), (193, 43, 7, 263), (263, 7, 11, 264), (264, 11, 158, 265), (265, 158, 162, 266), (409, 193, 263, 446), (446, 263, 264, 447), (447, 264, 265, 448), (448, 265, 266, 449), (96, 45, 274, 558, 302), (558, 274, 273, 559), (559, 273, 272, 560), (560, 272, 271, 561), (555, 562, 282, 60), (562, 563, 281, 282), (563, 564, 280, 281), (564, 565, 279, 280), (166, 36, 270, 346), (346, 270, 269, 345), (345, 269, 268, 344), (344, 268, 267, 343), (36, 66, 286, 270), (270, 286, 285, 269), (269, 285, 284, 268), (268, 284, 283, 267), (51, 278, 287, 83), (278, 277, 288, 287), (277, 276, 289, 288), (276, 275, 290, 289), (378, 84, 294, 382), (382, 294, 293, 375), (375, 293, 292, 370), (370, 292, 291, 381), (84, 90, 298, 294), (294, 298, 297, 293), (293, 297, 296, 292), (292, 296, 295, 291), (132, 96, 302, 326), (326, 302, 301, 325), (325, 301, 300, 324), (324, 300, 299, 323), (347, 360, 303, 107), (360, 361, 304, 303), (361, 362, 305, 304), (362, 363, 306, 305), (107, 303, 307, 113), (303, 304, 308, 307), (304, 305, 309, 308), (305, 306, 310, 309), (155, 335, 311, 119), (335, 336, 312, 311), (336, 337, 313, 312), (337, 338, 314, 313), (90, 120, 318, 298), (298, 318, 317, 297), (297, 317, 316, 296), (296, 316, 315, 295), (120, 126, 322, 318), (318, 322, 321, 317), (317, 321, 320, 316), (316, 320, 319, 315), (126, 132, 326, 322), (322, 326, 325, 321), (321, 325, 324, 320), (320, 324, 323, 319), (113, 307, 327, 143), (307, 308, 328, 327), (308, 309, 329, 328), (309, 310, 330, 329), (143, 327, 331, 149), (327, 328, 332, 331), (328, 329, 333, 332), (329, 330, 334, 333), (149, 331, 335, 155), (331, 332, 336, 335), (332, 333, 337, 336), (333, 334, 338, 337), (45, 168, 342, 274), (274, 342, 341, 273), (273, 341, 340, 272), (272, 340, 339, 271), (436, 60, 282, 450), (450, 282, 281, 451), (451, 281, 280, 452), (452, 280, 279, 453), (437, 166, 346, 454), (454, 346, 345, 455), (455, 345, 344, 456), (456, 344, 343, 457), (530, 515, 348, 363), (534, 516, 349, 510), (516, 517, 350, 349), (517, 518, 351, 350), (518, 519, 352, 351), (519, 520, 353, 352), (533, 521, 354, 486), (526, 522, 355, 359), (521, 523, 356, 354), (523, 524, 357, 356), (524, 525, 358, 357), (525, 526, 359, 358), (514, 527, 360, 347), (527, 528, 361, 360), (528, 529, 362, 361), (529, 530, 363, 362), (8, 364, 365, 28), (28, 365, 366, 170), (438, 172, 366, 458), (18, 367, 368, 17), (171, 369, 368, 27), (440, 459, 75, 59), (285, 375, 370, 284), (73, 371, 380, 206), (203, 379, 383, 74), (68, 163, 377, 69), (205, 374, 159, 204), (70, 372, 384, 71), (84, 12, 364, 378), (286, 382, 375, 285), (470, 487, 371, 73), (494, 511, 163, 68), (284, 370, 381, 283), (18, 89, 383, 367), (206, 380, 374, 205), (69, 377, 372, 70), (66, 378, 382, 286), (204, 159, 379, 203), (71, 384, 376, 72), (411, 410, 104, 110), (412, 411, 110, 140), (415, 414, 152, 116), (413, 412, 140, 146), (410, 388, 385, 460), (414, 413, 146, 152), (98, 392, 394, 134), (550, 415, 116, 537), (535, 99, 389, 548), (134, 394, 396, 128), (128, 396, 398, 122), (395, 397, 163, 86), (122, 398, 393, 92), (463, 350, 351, 465), (464, 400, 401, 465), (460, 385, 400, 464), (462, 349, 350, 463), (175, 420, 421, 173), (554, 566, 392, 98), (568, 557, 117, 416), (169, 435, 549, 426, 177), (392, 416, 429, 394), (394, 429, 430, 396), (396, 430, 431, 398), (398, 431, 434, 393), (393, 434, 461, 395), (105, 349, 462, 461), (144, 418, 417, 150), (181, 418, 419, 179), (179, 419, 420, 175), (484, 488, 427, 184), (508, 512, 428, 185), (492, 513, 404, 53), (262, 445, 435, 169), (339, 453, 433, 187), (53, 404, 405, 54), (56, 407, 408, 57), (54, 405, 406, 55), (468, 489, 409, 58), (275, 457, 403, 52), (177, 426, 417, 183), (196, 449, 440, 59), (555, 567, 425, 119), (119, 425, 424, 155), (155, 424, 423, 149), (149, 423, 422, 143), (143, 422, 439, 113), (113, 439, 438, 107), (514, 531, 402, 83), (83, 402, 437, 51), (355, 441, 421, 102), (369, 441, 532, 459, 171), (184, 427, 442, 259), (259, 442, 443, 260), (260, 443, 444, 261), (261, 444, 445, 262), (58, 409, 446, 198), (198, 446, 447, 197), (197, 447, 448, 195), (195, 448, 449, 196), (168, 436, 450, 342), (342, 450, 451, 341), (341, 451, 452, 340), (340, 452, 453, 339), (51, 437, 454, 278), (278, 454, 455, 277), (277, 455, 456, 276), (276, 456, 457, 275), (107, 438, 458, 347), (167, 171, 459, 440), (390, 388, 410, 411), (391, 390, 411, 412), (389, 387, 414, 415), (386, 391, 412, 413), (104, 410, 460, 353), (387, 386, 413, 414), (548, 389, 415, 550), (399, 463, 465, 401), (352, 464, 465, 351), (353, 460, 464, 352), (397, 462, 463, 399), (566, 568, 416, 392), (535, 48, 467, 551), (537, 552, 469, 63), (48, 186, 484, 467), (191, 42, 466, 485), (42, 72, 470, 466), (57, 468, 471, 77), (376, 87, 472, 487), (87, 93, 473, 472), (135, 99, 474, 480), (353, 486, 475, 104), (104, 475, 476, 110), (152, 483, 477, 116), (93, 123, 478, 473), (123, 129, 479, 478), (129, 135, 480, 479), (110, 476, 481, 140), (140, 481, 482, 146), (146, 482, 483, 152), (432, 63, 469, 488), (408, 191, 485, 489), (520, 533, 486, 353), (72, 376, 487, 470), (186, 432, 488, 484), (57, 408, 489, 468), (553, 46, 491, 569), (556, 570, 493, 61), (46, 187, 508, 491), (192, 37, 490, 509), (37, 67, 494, 490), (52, 492, 495, 82), (373, 85, 496, 511), (85, 91, 497, 496), (133, 97, 498, 504), (348, 510, 499, 106), (106, 499, 500, 112), (154, 507, 501, 118), (91, 121, 502, 497), (121, 127, 503, 502), (127, 133, 504, 503), (112, 500, 505, 142), (142, 505, 506, 148), (148, 506, 507, 154), (433, 61, 493, 512), (403, 192, 509, 513), (515, 534, 510, 348), (67, 373, 511, 494), (187, 433, 512, 508), (52, 403, 513, 492), (441, 355, 522, 532), (290, 82, 515, 530), (495, 81, 516, 534), (81, 80, 517, 516), (80, 79, 518, 517), (79, 78, 519, 518), (78, 77, 520, 519), (471, 76, 521, 533), (210, 75, 522, 526), (76, 207, 523, 521), (207, 208, 524, 523), (208, 209, 525, 524), (209, 210, 526, 525), (83, 287, 527, 514), (287, 288, 528, 527), (288, 289, 529, 528), (289, 290, 530, 529), (347, 458, 531, 514), (77, 471, 533, 520), (82, 495, 534, 515), (474, 551, 536, 100), (477, 115, 538, 552), (234, 114, 539, 547), (435, 65, 539, 549), (221, 541, 542, 220), (222, 540, 541, 221), (100, 536, 540, 222), (220, 542, 543, 219), (115, 231, 544, 538), (231, 232, 545, 544), (232, 233, 546, 545), (233, 234, 547, 546), (432, 550, 537, 63), (48, 535, 548, 186), (186, 548, 550, 432), (99, 535, 551, 474), (116, 477, 552, 537), (299, 561, 553, 97), (498, 569, 554, 98), (314, 118, 556, 565), (501, 117, 557, 570), (302, 558, 559, 301), (301, 559, 560, 300), (300, 560, 561, 299), (119, 311, 562, 555), (311, 312, 563, 562), (312, 313, 564, 563), (313, 314, 565, 564), (47, 185, 566, 554), (428, 62, 557, 568), (60, 436, 567, 555), (185, 428, 568, 566), (97, 553, 569, 498), (118, 501, 570, 556)])
me_cube.materials.append(mat_leverbase)
me_cube.use_remesh_preserve_volume = False
me_cube.use_remesh_preserve_attributes = False
me_cube.use_mirror_vertex_groups = False
me_cube.update()

# ---- objects
ob_cylinder = bpy.data.objects.new('Cylinder', me_cylinder)
ob_cube = bpy.data.objects.new('Cube', me_cube)
ob_lamp = bpy.data.objects.new('Lamp', light_lamp)
ob_camera = bpy.data.objects.new('Camera', cam_camera)

# ---- transforms, parenting, visibility, modifiers, constraints
ob_cylinder.location = (0.005199, -0.2749, -0.05763)
ob_cylinder.rotation_euler = (1.552, -0.0, 0.0)
ob_cylinder.scale = (0.3638, -0.3647, -2.647)
ob_cylinder.lineart.crease_threshold = 0.0
ob_cube.location = (0.0, 0.0, 0.0)
ob_cube.lock_rotations_4d = False
ob_cube.empty_display_type = 'ARROWS'
ob_cube.lineart.crease_threshold = 0.0
ob_lamp.location = (4.076, 1.005, 5.904)
ob_lamp.rotation_euler = (0.6503, 0.05522, 1.866)
ob_lamp.lock_rotations_4d = False
ob_lamp.empty_display_type = 'ARROWS'
ob_lamp.color = (0.0, 0.0, 0.0, 0.0)
ob_lamp.lineart.crease_threshold = 0.0
ob_camera.location = (7.481, -6.508, 5.344)
ob_camera.rotation_euler = (1.109, 0.01082, 0.8149)
ob_camera.lock_rotations_4d = False
ob_camera.empty_display_type = 'ARROWS'
ob_camera.color = (0.0, 0.0, 0.0, 0.0)
ob_camera.display_type = 'WIRE'
ob_camera.lineart.crease_threshold = 0.0

# ---- collection membership
col_collection_1.objects.link(ob_cylinder)
col_collection_1.objects.link(ob_cube)
col_collection_1.objects.link(ob_lamp)
col_collection_1.objects.link(ob_camera)

# ---- scene / render settings (as saved in the file)
scene.camera = ob_camera
scene.frame_start = 1; scene.frame_end = 250; scene.frame_set(0)
scene.render.engine = 'BLENDER_EEVEE_NEXT'
scene.render.image_settings.compression = 90
scene.render.resolution_percentage = 50
scene.render.dither_intensity = 0.0
scene.cycles.use_denoising = False
scene.cycles.samples = 10
scene.cycles.sampling_pattern = 'TABULATED_SOBOL'
scene.cycles.light_sampling_threshold = 0.0
scene.cycles.use_adaptive_sampling = False
scene.cycles.use_light_tree = False
scene.cycles.blur_glossy = 0.0
scene.cycles.volume_bounces = 1
scene.cycles.pixel_filter_type = 'GAUSSIAN'
scene.cycles.sample_clamp_indirect = 0.0
scene.view_settings.view_transform = 'Standard'
bpy.context.view_layer.update()
